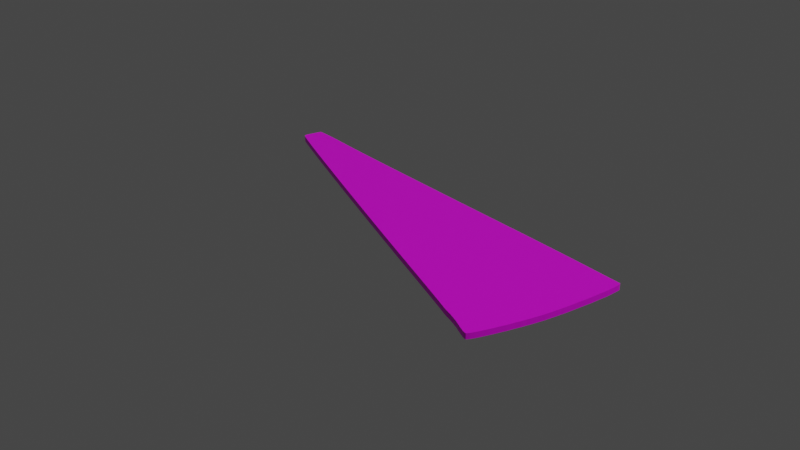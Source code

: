 # Source: klein-hell.blend  (saved by Blender 2.93.20; exported with 4.5.12 LTS)
import bpy
from mathutils import Matrix  # noqa: F401  (used for matrix-valued properties, if any)

bpy.ops.wm.read_factory_settings(use_empty=True)
scene = bpy.context.scene
scene.name = 'Material'

# ---- collections
col_collection = bpy.data.collections.new('Collection'); scene.collection.children.link(col_collection)

# ---- images (referenced by path relative to the original .blend; pixels are not part of the script)
import os
ASSET_DIR = os.environ.get("B2B_ASSET_DIR", "")  # directory of the original .blend (textures are referenced by path, not embedded)
HERE = os.path.dirname(os.path.abspath(__file__))  # packed textures are extracted next to this script under _unpacked/

def load_image(name, relpath, width, height, colorspace="sRGB"):
    """Load a texture the original file referenced (path relative to the .blend, or extracted next to this script)."""
    p = next((c for c in (os.path.join(HERE, relpath), os.path.join(ASSET_DIR, relpath)) if relpath and os.path.exists(c)), "")
    if p:
        img = bpy.data.images.load(p, check_existing=True)
        img.name = name
    else:  # same state as the original file: an image datablock whose file is absent (Cycles renders it pink)
        img = bpy.data.images.new(name, width, height)
        img.source = "FILE"
        img.filepath = "//" + (relpath or name)
    img.colorspace_settings.name = colorspace
    return img
img_svgmat_001_base_color = load_image('SVGMat.001 Base Color', '', 1024, 1024, 'sRGB')

# ---- materials (node trees are filled in below, after node groups)
mat_svgmat_001 = bpy.data.materials.new('SVGMat.001')
mat_svgmat_001.use_transparent_shadow = False
mat_svgmat_001.diffuse_color = (0.0, 0.0, 0.0, 1.0)

# ---- material node trees
mat_svgmat_001.use_nodes = True; mat_svgmat_001.node_tree.nodes.clear()
_N = mat_svgmat_001.node_tree.nodes; _L = mat_svgmat_001.node_tree.links
n0 = _N.new('ShaderNodeBsdfPrincipled'); n0.name = 'Principled BSDF'; n0.location = (10, 300)
n0.distribution = 'GGX'
n0.subsurface_method = 'BURLEY'
n0.inputs[3].default_value = 1.45
n0.inputs[27].default_value = (0.0, 0.0, 0.0, 1.0)
n0.inputs[28].default_value = 1.0
n1 = _N.new('ShaderNodeOutputMaterial'); n1.name = 'Material Output'; n1.location = (300, 300)
n2 = _N.new('ShaderNodeTexImage'); n2.name = 'Image Texture'; n2.location = (-280, 275)
n2.image = img_svgmat_001_base_color
_L.new(n0.outputs[0], n1.inputs[0])
_L.new(n2.outputs[0], n0.inputs[0])
n1.is_active_output = True

# ---- world
world_world = bpy.data.worlds.new('World'); scene.world = world_world
world_world.use_nodes = True; world_world.node_tree.nodes.clear()
_N = world_world.node_tree.nodes; _L = world_world.node_tree.links
n0 = _N.new('ShaderNodeOutputWorld'); n0.name = 'World Output'; n0.location = (300, 300)
n1 = _N.new('ShaderNodeBackground'); n1.name = 'Background'; n1.location = (10, 300)
n1.inputs[0].default_value = (0.05088, 0.05088, 0.05088, 1.0)
_L.new(n1.outputs[0], n0.inputs[0])
n0.is_active_output = True
world_world.color = (0.05088, 0.05088, 0.05088)
world_world.use_sun_shadow = False
world_world.sun_shadow_jitter_overblur = 0.0

# ---- lights
light_light = bpy.data.lights.new('Light', 'POINT')
light_light.transmission_factor = 0.0
light_light.energy = 1000.0
light_light.shadow_soft_size = 0.1
light_light.shadow_maximum_resolution = 0.006
light_light.use_absolute_resolution = True

# ---- meshes
me_curve_118 = bpy.data.meshes.new('Curve.118')
me_curve_118.from_pydata([(-0.007711, 0.08868, 0.0), (-0.007971, 0.08803, 0.0), (-0.008183, 0.08748, 0.0), (-0.008345, 0.08701, 0.0), (-0.008456, 0.08663, 0.0), (-0.008515, 0.08631, 0.0), (-0.00852, 0.08604, 0.0), (-0.00847, 0.08582, 0.0), (-0.008364, 0.08562, 0.0), (-0.008201, 0.08543, 0.0), (-0.007979, 0.08525, 0.0), (-0.007698, 0.08506, 0.0), (-0.007355, 0.08484, 0.0), (-0.005102, 0.08348, 0.0), (-0.00155, 0.08142, 0.0), (0.003134, 0.07875, 0.0), (0.008783, 0.07557, 0.0), (0.01523, 0.07196, 0.0), (0.0223, 0.06801, 0.0), (0.02983, 0.06383, 0.0), (0.03766, 0.05951, 0.0), (0.04561, 0.05513, 0.0), (0.05352, 0.05079, 0.0), (0.06123, 0.04658, 0.0), (0.06855, 0.0426, 0.0), (0.07365, 0.03985, 0.0), (0.07815, 0.03741, 0.0), (0.0821, 0.03528, 0.0), (0.08552, 0.03343, 0.0), (0.08844, 0.03184, 0.0), (0.09089, 0.03051, 0.0), (0.09292, 0.0294, 0.0), (0.09455, 0.02851, 0.0), (0.09581, 0.02782, 0.0), (0.09673, 0.0273, 0.0), (0.09736, 0.02695, 0.0), (0.09771, 0.02674, 0.0), (0.09788, 0.02664, 0.0), (0.09807, 0.02653, 0.0), (0.0983, 0.02641, 0.0), (0.09855, 0.02628, 0.0), (0.09883, 0.02614, 0.0), (0.09912, 0.026, 0.0), (0.09943, 0.02585, 0.0), (0.09975, 0.0257, 0.0), (0.1001, 0.02555, 0.0), (0.1004, 0.0254, 0.0), (0.1007, 0.02525, 0.0), (0.1011, 0.0251, 0.0), (0.1014, 0.02494, 0.0), (0.1017, 0.02476, 0.0), (0.1021, 0.02456, 0.0), (0.1026, 0.02433, 0.0), (0.103, 0.02409, 0.0), (0.1034, 0.02384, 0.0), (0.1039, 0.02358, 0.0), (0.1044, 0.02331, 0.0), (0.1048, 0.02304, 0.0), (0.1052, 0.02277, 0.0), (0.1056, 0.02251, 0.0), (0.106, 0.02226, 0.0), (0.1064, 0.02201, 0.0), (0.1068, 0.02177, 0.0), (0.1071, 0.02155, 0.0), (0.1075, 0.02133, 0.0), (0.1078, 0.02114, 0.0), (0.1081, 0.02096, 0.0), (0.1084, 0.0208, 0.0), (0.1087, 0.02067, 0.0), (0.1089, 0.02056, 0.0), (0.1092, 0.02048, 0.0), (0.1093, 0.02042, 0.0), (0.1095, 0.02041, 0.0), (0.1097, 0.02061, 0.0), (0.1102, 0.02119, 0.0), (0.1108, 0.02211, 0.0), (0.1115, 0.02331, 0.0), (0.1123, 0.02476, 0.0), (0.1132, 0.02642, 0.0), (0.1141, 0.02823, 0.0), (0.1151, 0.03016, 0.0), (0.116, 0.03217, 0.0), (0.117, 0.0342, 0.0), (0.1179, 0.03622, 0.0), (0.1187, 0.03819, 0.0), (0.1196, 0.04041, 0.0), (0.1205, 0.04301, 0.0), (0.1215, 0.04588, 0.0), (0.1224, 0.04892, 0.0), (0.1233, 0.05201, 0.0), (0.1242, 0.05504, 0.0), (0.1249, 0.05791, 0.0), (0.1256, 0.0605, 0.0), (0.126, 0.06271, 0.0), (0.1263, 0.06442, 0.0), (0.1264, 0.06553, 0.0), (0.1262, 0.06593, 0.0), (0.1261, 0.06595, 0.0), (0.1257, 0.06602, 0.0), (0.1251, 0.06612, 0.0), (0.1244, 0.06627, 0.0), (0.1235, 0.06645, 0.0), (0.1224, 0.06666, 0.0), (0.1212, 0.0669, 0.0), (0.1199, 0.06717, 0.0), (0.1185, 0.06746, 0.0), (0.117, 0.06776, 0.0), (0.1155, 0.06808, 0.0), (0.1139, 0.06841, 0.0), (0.1121, 0.06878, 0.0), (0.11, 0.0692, 0.0), (0.1077, 0.06966, 0.0), (0.1052, 0.07016, 0.0), (0.1025, 0.07068, 0.0), (0.09971, 0.07122, 0.0), (0.09683, 0.07178, 0.0), (0.09392, 0.07234, 0.0), (0.09099, 0.0729, 0.0), (0.0881, 0.07344, 0.0), (0.08528, 0.07396, 0.0), (0.08256, 0.07446, 0.0), (0.07267, 0.07632, 0.0), (0.06349, 0.07804, 0.0), (0.05503, 0.07964, 0.0), (0.04726, 0.08112, 0.0), (0.04019, 0.08247, 0.0), (0.0338, 0.0837, 0.0), (0.02808, 0.08481, 0.0), (0.02301, 0.0858, 0.0), (0.0186, 0.08667, 0.0), (0.01482, 0.08743, 0.0), (0.01168, 0.08808, 0.0), (0.009149, 0.08861, 0.0), (0.007877, 0.0889, 0.0), (0.006596, 0.08918, 0.0), (0.005323, 0.08945, 0.0), (0.004072, 0.08972, 0.0), (0.002858, 0.08997, 0.0), (0.001697, 0.09021, 0.0), (0.0006046, 0.09044, 0.0), (-0.0004046, 0.09064, 0.0), (-0.001315, 0.09081, 0.0), (-0.002111, 0.09096, 0.0), (-0.002778, 0.09109, 0.0), (-0.0033, 0.09117, 0.0), (-0.003363, 0.09118, 0.0), (-0.003537, 0.09121, 0.0), (-0.0038, 0.09124, 0.0), (-0.00413, 0.09128, 0.0), (-0.004504, 0.09133, 0.0), (-0.004901, 0.09139, 0.0), (-0.005297, 0.09144, 0.0), (-0.005671, 0.09149, 0.0), (-0.006001, 0.09153, 0.0), (-0.006264, 0.09157, 0.0), (-0.006438, 0.09159, 0.0), (-0.006501, 0.0916, 0.0), (-0.006525, 0.09154, 0.0), (-0.006591, 0.09138, 0.0), (-0.00669, 0.09114, 0.0), (-0.006815, 0.09084, 0.0), (-0.006956, 0.0905, 0.0), (-0.007106, 0.09014, 0.0), (-0.007256, 0.08978, 0.0), (-0.007397, 0.08944, 0.0), (-0.007522, 0.08914, 0.0), (-0.007621, 0.0889, 0.0), (-0.007687, 0.08874, 0.0), (0.1183, 0.03721, 0.0), (0.1174, 0.03521, 0.0), (0.121, 0.04445, 0.0), (0.0759, 0.03863, 0.0), (0.1212, 0.04516, 0.0), (0.0711, 0.04122, 0.0), (0.08185, 0.06111, 0.0), (0.06982, 0.04191, 0.0), (0.1045, 0.02712, 0.0), (0.1045, 0.02712, 0.0), (0.09581, 0.02782, 0.0), (0.09673, 0.0273, 0.0), (0.09581, 0.02782, 0.0), (0.09581, 0.02782, 0.0), (-0.007711, 0.08868, 0.0), (-0.007971, 0.08803, 0.0), (-0.008183, 0.08748, 0.0), (-0.008345, 0.08701, 0.0), (-0.008456, 0.08663, 0.0), (-0.008515, 0.08631, 0.0), (-0.00852, 0.08604, 0.0), (-0.00847, 0.08582, 0.0), (-0.008364, 0.08562, 0.0), (-0.008201, 0.08543, 0.0), (-0.007979, 0.08525, 0.0), (-0.007698, 0.08506, 0.0), (-0.007355, 0.08484, 0.0), (-0.005102, 0.08348, 0.0), (-0.00155, 0.08142, 0.0), (0.003134, 0.07875, 0.0), (0.008783, 0.07557, 0.0), (0.01523, 0.07196, 0.0), (0.0223, 0.06801, 0.0), (0.02983, 0.06383, 0.0), (0.03766, 0.05951, 0.0), (0.04561, 0.05513, 0.0), (0.05352, 0.05079, 0.0), (0.06123, 0.04658, 0.0), (0.06855, 0.0426, 0.0), (0.07365, 0.03985, 0.0), (0.07815, 0.03741, 0.0), (0.0821, 0.03528, 0.0), (0.08552, 0.03343, 0.0), (0.08844, 0.03184, 0.0), (0.09089, 0.03051, 0.0), (0.09292, 0.0294, 0.0), (0.09455, 0.02851, 0.0), (0.09581, 0.02782, 0.0), (0.09673, 0.0273, 0.0), (0.09736, 0.02695, 0.0), (0.09771, 0.02674, 0.0), (0.09788, 0.02664, 0.0), (0.09807, 0.02653, 0.0), (0.0983, 0.02641, 0.0), (0.09855, 0.02628, 0.0), (0.09883, 0.02614, 0.0), (0.09912, 0.026, 0.0), (0.09943, 0.02585, 0.0), (0.09975, 0.0257, 0.0), (0.1001, 0.02555, 0.0), (0.1004, 0.0254, 0.0), (0.1007, 0.02525, 0.0), (0.1011, 0.0251, 0.0), (0.1014, 0.02494, 0.0), (0.1017, 0.02476, 0.0), (0.1021, 0.02456, 0.0), (0.1026, 0.02433, 0.0), (0.103, 0.02409, 0.0), (0.1034, 0.02384, 0.0), (0.1039, 0.02358, 0.0), (0.1044, 0.02331, 0.0), (0.1048, 0.02304, 0.0), (0.1052, 0.02277, 0.0), (0.1056, 0.02251, 0.0), (0.106, 0.02226, 0.0), (0.1064, 0.02201, 0.0), (0.1068, 0.02177, 0.0), (0.1071, 0.02155, 0.0), (0.1075, 0.02133, 0.0), (0.1078, 0.02114, 0.0), (0.1081, 0.02096, 0.0), (0.1084, 0.0208, 0.0), (0.1087, 0.02067, 0.0), (0.1089, 0.02056, 0.0), (0.1092, 0.02048, 0.0), (0.1093, 0.02042, 0.0), (0.1095, 0.02041, 0.0), (0.1097, 0.02061, 0.0), (0.1102, 0.02119, 0.0), (0.1108, 0.02211, 0.0), (0.1115, 0.02331, 0.0), (0.1123, 0.02476, 0.0), (0.1132, 0.02642, 0.0), (0.1141, 0.02823, 0.0), (0.1151, 0.03016, 0.0), (0.116, 0.03217, 0.0), (0.117, 0.0342, 0.0), (0.1179, 0.03622, 0.0), (0.1187, 0.03819, 0.0), (0.1196, 0.04041, 0.0), (0.1205, 0.04301, 0.0), (0.1215, 0.04588, 0.0), (0.1224, 0.04892, 0.0), (0.1233, 0.05201, 0.0), (0.1242, 0.05504, 0.0), (0.1249, 0.05791, 0.0), (0.1256, 0.0605, 0.0), (0.126, 0.06271, 0.0), (0.1263, 0.06442, 0.0), (0.1264, 0.06553, 0.0), (0.1262, 0.06593, 0.0), (0.1261, 0.06595, 0.0), (0.1257, 0.06602, 0.0), (0.1251, 0.06612, 0.0), (0.1244, 0.06627, 0.0), (0.1235, 0.06645, 0.0), (0.1224, 0.06666, 0.0), (0.1212, 0.0669, 0.0), (0.1199, 0.06717, 0.0), (0.1185, 0.06746, 0.0), (0.117, 0.06776, 0.0), (0.1155, 0.06808, 0.0), (0.1139, 0.06841, 0.0), (0.1121, 0.06878, 0.0), (0.11, 0.0692, 0.0), (0.1077, 0.06966, 0.0), (0.1052, 0.07016, 0.0), (0.1025, 0.07068, 0.0), (0.09971, 0.07122, 0.0), (0.09683, 0.07178, 0.0), (0.09392, 0.07234, 0.0), (0.09099, 0.0729, 0.0), (0.0881, 0.07344, 0.0), (0.08528, 0.07396, 0.0), (0.08256, 0.07446, 0.0), (0.07267, 0.07632, 0.0), (0.06349, 0.07804, 0.0), (0.05503, 0.07964, 0.0), (0.04726, 0.08112, 0.0), (0.04019, 0.08247, 0.0), (0.0338, 0.0837, 0.0), (0.02808, 0.08481, 0.0), (0.02301, 0.0858, 0.0), (0.0186, 0.08667, 0.0), (0.01482, 0.08743, 0.0), (0.01168, 0.08808, 0.0), (0.009149, 0.08861, 0.0), (0.007877, 0.0889, 0.0), (0.006596, 0.08918, 0.0), (0.005323, 0.08945, 0.0), (0.004072, 0.08972, 0.0), (0.002858, 0.08997, 0.0), (0.001697, 0.09021, 0.0), (0.0006046, 0.09044, 0.0), (-0.0004046, 0.09064, 0.0), (-0.001315, 0.09081, 0.0), (-0.002111, 0.09096, 0.0), (-0.002778, 0.09109, 0.0), (-0.0033, 0.09117, 0.0), (-0.003363, 0.09118, 0.0), (-0.003537, 0.09121, 0.0), (-0.0038, 0.09124, 0.0), (-0.00413, 0.09128, 0.0), (-0.004504, 0.09133, 0.0), (-0.004901, 0.09139, 0.0), (-0.005297, 0.09144, 0.0), (-0.005671, 0.09149, 0.0), (-0.006001, 0.09153, 0.0), (-0.006264, 0.09157, 0.0), (-0.006438, 0.09159, 0.0), (-0.006501, 0.0916, 0.0), (-0.006525, 0.09154, 0.0), (-0.006591, 0.09138, 0.0), (-0.00669, 0.09114, 0.0), (-0.006815, 0.09084, 0.0), (-0.006956, 0.0905, 0.0), (-0.007106, 0.09014, 0.0), (-0.007256, 0.08978, 0.0), (-0.007397, 0.08944, 0.0), (-0.007522, 0.08914, 0.0), (-0.007621, 0.0889, 0.0), (-0.007687, 0.08874, 0.0), (0.1183, 0.03721, 0.0), (0.1174, 0.03521, 0.0), (0.121, 0.04445, 0.0), (0.0759, 0.03863, 0.0), (0.1212, 0.04516, 0.0), (0.0711, 0.04122, 0.0), (-0.008515, 0.08631, 0.001802), (0.06982, 0.04191, 0.0), (-0.008456, 0.08663, 0.001802), (-0.008345, 0.08701, 0.001802), (0.09581, 0.02782, 0.0), (-0.008183, 0.08748, 0.001802), (-0.007971, 0.08803, 0.001802), (-0.007711, 0.08868, 0.001802), (-0.007711, 0.08868, 0.0), (-0.007971, 0.08803, 0.0), (-0.008183, 0.08748, 0.0), (-0.008345, 0.08701, 0.0), (-0.008456, 0.08663, 0.0), (-0.008515, 0.08631, 0.0), (-0.00852, 0.08604, 0.0), (-0.00847, 0.08582, 0.0), (-0.008364, 0.08562, 0.0), (-0.008201, 0.08543, 0.0), (-0.007979, 0.08525, 0.0), (-0.007698, 0.08506, 0.0), (-0.007355, 0.08484, 0.0), (-0.005102, 0.08348, 0.0), (-0.00155, 0.08142, 0.0), (0.003134, 0.07875, 0.0), (0.008783, 0.07557, 0.0), (0.01523, 0.07196, 0.0), (0.0223, 0.06801, 0.0), (0.02983, 0.06383, 0.0), (0.03766, 0.05951, 0.0), (0.04561, 0.05513, 0.0), (0.05352, 0.05079, 0.0), (0.06123, 0.04658, 0.0), (0.06855, 0.0426, 0.0), (0.07365, 0.03985, 0.0), (0.07815, 0.03741, 0.0), (0.0821, 0.03528, 0.0), (0.08552, 0.03343, 0.0), (0.08844, 0.03184, 0.0), (0.09089, 0.03051, 0.0), (0.09292, 0.0294, 0.0), (0.09455, 0.02851, 0.0), (0.09581, 0.02782, 0.0), (0.09673, 0.0273, 0.0), (0.09736, 0.02695, 0.0), (0.09771, 0.02674, 0.0), (0.09788, 0.02664, 0.0), (0.09807, 0.02653, 0.0), (0.0983, 0.02641, 0.0), (0.09855, 0.02628, 0.0), (0.09883, 0.02614, 0.0), (0.09912, 0.026, 0.0), (0.09943, 0.02585, 0.0), (0.09975, 0.0257, 0.0), (0.1001, 0.02555, 0.0), (0.1004, 0.0254, 0.0), (0.1007, 0.02525, 0.0), (0.1011, 0.0251, 0.0), (0.1014, 0.02494, 0.0), (0.1017, 0.02476, 0.0), (0.1021, 0.02456, 0.0), (0.1026, 0.02433, 0.0), (0.103, 0.02409, 0.0), (0.1034, 0.02384, 0.0), (0.1039, 0.02358, 0.0), (0.1044, 0.02331, 0.0), (0.1048, 0.02304, 0.0), (0.1052, 0.02277, 0.0), (0.1056, 0.02251, 0.0), (0.106, 0.02226, 0.0), (0.1064, 0.02201, 0.0), (0.1068, 0.02177, 0.0), (0.1071, 0.02155, 0.0), (0.1075, 0.02133, 0.0), (0.1078, 0.02114, 0.0), (0.1081, 0.02096, 0.0), (0.1084, 0.0208, 0.0), (0.1087, 0.02067, 0.0), (0.1089, 0.02056, 0.0), (0.1092, 0.02048, 0.0), (0.1093, 0.02042, 0.0), (0.1095, 0.02041, 0.0), (0.1097, 0.02061, 0.0), (0.1102, 0.02119, 0.0), (0.1108, 0.02211, 0.0), (0.1115, 0.02331, 0.0), (0.1123, 0.02476, 0.0), (0.1132, 0.02642, 0.0), (0.1141, 0.02823, 0.0), (0.1151, 0.03016, 0.0), (0.116, 0.03217, 0.0), (0.117, 0.0342, 0.0), (0.1179, 0.03622, 0.0), (0.1187, 0.03819, 0.0), (0.1196, 0.04041, 0.0), (0.1205, 0.04301, 0.0), (0.1215, 0.04588, 0.0), (0.1224, 0.04892, 0.0), (0.1233, 0.05201, 0.0), (0.1242, 0.05504, 0.0), (0.1249, 0.05791, 0.0), (0.1256, 0.0605, 0.0), (0.126, 0.06271, 0.0), (0.1263, 0.06442, 0.0), (0.1264, 0.06553, 0.0), (0.1262, 0.06593, 0.0), (0.1261, 0.06595, 0.0), (0.1257, 0.06602, 0.0), (0.1251, 0.06612, 0.0), (0.1244, 0.06627, 0.0), (0.1235, 0.06645, 0.0), (0.1224, 0.06666, 0.0), (0.1212, 0.0669, 0.0), (0.1199, 0.06717, 0.0), (0.1185, 0.06746, 0.0), (0.117, 0.06776, 0.0), (0.1155, 0.06808, 0.0), (0.1139, 0.06841, 0.0), (0.1121, 0.06878, 0.0), (0.11, 0.0692, 0.0), (0.1077, 0.06966, 0.0), (0.1052, 0.07016, 0.0), (0.1025, 0.07068, 0.0), (0.09971, 0.07122, 0.0), (0.09683, 0.07178, 0.0), (0.09392, 0.07234, 0.0), (0.09099, 0.0729, 0.0), (0.0881, 0.07344, 0.0), (0.08528, 0.07396, 0.0), (0.08256, 0.07446, 0.0), (0.07267, 0.07632, 0.0), (0.06349, 0.07804, 0.0), (0.05503, 0.07964, 0.0), (0.04726, 0.08112, 0.0), (0.04019, 0.08247, 0.0), (0.0338, 0.0837, 0.0), (0.02808, 0.08481, 0.0), (0.02301, 0.0858, 0.0), (0.0186, 0.08667, 0.0), (0.01482, 0.08743, 0.0), (0.01168, 0.08808, 0.0), (0.009149, 0.08861, 0.0), (0.007877, 0.0889, 0.0), (0.006596, 0.08918, 0.0), (0.005323, 0.08945, 0.0), (0.004072, 0.08972, 0.0), (0.002858, 0.08997, 0.0), (0.001697, 0.09021, 0.0), (0.0006046, 0.09044, 0.0), (-0.0004046, 0.09064, 0.0), (-0.001315, 0.09081, 0.0), (-0.002111, 0.09096, 0.0), (-0.002778, 0.09109, 0.0), (-0.0033, 0.09117, 0.0), (-0.003363, 0.09118, 0.0), (-0.003537, 0.09121, 0.0), (-0.0038, 0.09124, 0.0), (-0.00413, 0.09128, 0.0), (-0.004504, 0.09133, 0.0), (-0.004901, 0.09139, 0.0), (-0.005297, 0.09144, 0.0), (-0.005671, 0.09149, 0.0), (-0.006001, 0.09153, 0.0), (-0.006264, 0.09157, 0.0), (-0.006438, 0.09159, 0.0), (-0.006501, 0.0916, 0.0), (-0.006525, 0.09154, 0.0), (-0.006591, 0.09138, 0.0), (-0.00669, 0.09114, 0.0), (-0.006815, 0.09084, 0.0), (-0.006956, 0.0905, 0.0), (-0.007106, 0.09014, 0.0), (-0.007256, 0.08978, 0.0), (-0.007397, 0.08944, 0.0), (-0.007522, 0.08914, 0.0), (-0.007621, 0.0889, 0.0), (-0.007687, 0.08874, 0.0), (0.1183, 0.03721, 0.0), (0.1174, 0.03521, 0.0), (0.121, 0.04445, 0.0), (0.0759, 0.03863, 0.0), (0.1212, 0.04516, 0.0), (0.0711, 0.04122, 0.0), (0.06982, 0.04191, 0.0), (0.09581, 0.02782, 0.0), (-0.00852, 0.08604, 0.001802), (-0.00847, 0.08582, 0.001802), (-0.008364, 0.08562, 0.001802), (-0.008201, 0.08543, 0.001802), (-0.007979, 0.08525, 0.001802), (-0.007698, 0.08506, 0.001802), (-0.007355, 0.08484, 0.001802), (-0.005102, 0.08348, 0.001802), (-0.00155, 0.08142, 0.001802), (0.003134, 0.07875, 0.001802), (0.008783, 0.07557, 0.001802), (0.01523, 0.07196, 0.001802), (0.0223, 0.06801, 0.001802), (0.02983, 0.06383, 0.001802), (0.03766, 0.05951, 0.001802), (0.04561, 0.05513, 0.001802), (0.05352, 0.05079, 0.001802), (0.06123, 0.04658, 0.001802), (0.06855, 0.0426, 0.001802), (0.07365, 0.03985, 0.001802), (0.07815, 0.03741, 0.001802), (0.0821, 0.03528, 0.001802), (0.08552, 0.03343, 0.001802), (0.08844, 0.03184, 0.001802), (0.09089, 0.03051, 0.001802), (0.09292, 0.0294, 0.001802), (0.09455, 0.02851, 0.001802), (0.09581, 0.02782, 0.001802), (0.09673, 0.0273, 0.001802), (0.09736, 0.02695, 0.001802), (0.09771, 0.02674, 0.001802), (0.09788, 0.02664, 0.001802), (0.09807, 0.02653, 0.001802), (0.0983, 0.02641, 0.001802), (0.09855, 0.02628, 0.001802), (0.09883, 0.02614, 0.001802), (0.09912, 0.026, 0.001802), (0.09943, 0.02585, 0.001802), (0.09975, 0.0257, 0.001802), (0.1001, 0.02555, 0.001802), (0.1004, 0.0254, 0.001802), (0.1007, 0.02525, 0.001802), (0.1011, 0.0251, 0.001802), (0.1014, 0.02494, 0.001802), (0.1017, 0.02476, 0.001802), (0.1021, 0.02456, 0.001802), (0.1026, 0.02433, 0.001802), (0.103, 0.02409, 0.001802), (0.1034, 0.02384, 0.001802), (0.1039, 0.02358, 0.001802), (0.1044, 0.02331, 0.001802), (0.1048, 0.02304, 0.001802), (0.1052, 0.02277, 0.001802), (0.1056, 0.02251, 0.001802), (0.106, 0.02226, 0.001802), (0.1064, 0.02201, 0.001802), (0.1068, 0.02177, 0.001802), (0.1071, 0.02155, 0.001802), (0.1075, 0.02133, 0.001802), (0.1078, 0.02114, 0.001802), (0.1081, 0.02096, 0.001802), (0.1084, 0.0208, 0.001802), (0.1087, 0.02067, 0.001802), (0.1089, 0.02056, 0.001802), (0.1092, 0.02048, 0.001802), (0.1093, 0.02042, 0.001802), (0.1095, 0.02041, 0.001802), (0.1097, 0.02061, 0.001802), (0.1102, 0.02119, 0.001802), (0.1108, 0.02211, 0.001802), (0.1115, 0.02331, 0.001802), (0.1123, 0.02476, 0.001802), (0.1132, 0.02642, 0.001802), (0.1141, 0.02823, 0.001802), (0.1151, 0.03016, 0.001802), (0.116, 0.03217, 0.001802), (0.117, 0.0342, 0.001802), (0.1179, 0.03622, 0.001802), (0.1187, 0.03819, 0.001802), (0.1196, 0.04041, 0.001802), (0.1205, 0.04301, 0.001802), (0.1215, 0.04588, 0.001802), (0.1224, 0.04892, 0.001802), (0.1233, 0.05201, 0.001802), (0.1242, 0.05504, 0.001802), (0.1249, 0.05791, 0.001802), (0.1256, 0.0605, 0.001802), (0.126, 0.06271, 0.001802), (0.1263, 0.06442, 0.001802), (0.1264, 0.06553, 0.001802), (0.1262, 0.06593, 0.001802), (0.1261, 0.06595, 0.001802), (0.1257, 0.06602, 0.001802), (0.1251, 0.06612, 0.001802), (0.1244, 0.06627, 0.001802), (0.1235, 0.06645, 0.001802), (0.1224, 0.06666, 0.001802), (0.1212, 0.0669, 0.001802), (0.1199, 0.06717, 0.001802), (0.1185, 0.06746, 0.001802), (0.117, 0.06776, 0.001802), (0.1155, 0.06808, 0.001802), (0.1139, 0.06841, 0.001802), (0.1121, 0.06878, 0.001802), (0.11, 0.0692, 0.001802), (0.1077, 0.06966, 0.001802), (0.1052, 0.07016, 0.001802), (0.1025, 0.07068, 0.001802), (0.09971, 0.07122, 0.001802), (0.09683, 0.07178, 0.001802), (0.09392, 0.07234, 0.001802), (0.09099, 0.0729, 0.001802), (0.0881, 0.07344, 0.001802), (0.08528, 0.07396, 0.001802), (0.08256, 0.07446, 0.001802), (0.07267, 0.07632, 0.001802), (0.06349, 0.07804, 0.001802), (0.05503, 0.07964, 0.001802), (0.04726, 0.08112, 0.001802), (0.04019, 0.08247, 0.001802), (0.0338, 0.0837, 0.001802), (0.02808, 0.08481, 0.001802), (0.02301, 0.0858, 0.001802), (0.0186, 0.08667, 0.001802), (0.01482, 0.08743, 0.001802), (0.01168, 0.08808, 0.001802), (0.009149, 0.08861, 0.001802), (0.007877, 0.0889, 0.001802), (0.006596, 0.08918, 0.001802), (0.005323, 0.08945, 0.001802), (0.004072, 0.08972, 0.001802), (0.002858, 0.08997, 0.001802), (0.001697, 0.09021, 0.001802), (0.0006046, 0.09044, 0.001802), (-0.0004046, 0.09064, 0.001802), (-0.001315, 0.09081, 0.001802), (-0.002111, 0.09096, 0.001802), (-0.002778, 0.09109, 0.001802), (-0.0033, 0.09117, 0.001802), (-0.003363, 0.09118, 0.001802), (-0.003537, 0.09121, 0.001802), (-0.0038, 0.09124, 0.001802), (-0.00413, 0.09128, 0.001802), (-0.004504, 0.09133, 0.001802), (-0.004901, 0.09139, 0.001802), (-0.005297, 0.09144, 0.001802), (-0.005671, 0.09149, 0.001802), (-0.006001, 0.09153, 0.001802), (-0.006264, 0.09157, 0.001802), (-0.006438, 0.09159, 0.001802), (-0.006501, 0.0916, 0.001802), (-0.006525, 0.09154, 0.001802), (-0.006591, 0.09138, 0.001802), (-0.00669, 0.09114, 0.001802), (-0.006815, 0.09084, 0.001802), (-0.006956, 0.0905, 0.001802), (-0.007106, 0.09014, 0.001802), (-0.007256, 0.08978, 0.001802), (-0.007397, 0.08944, 0.001802), (-0.007522, 0.08914, 0.001802), (-0.007621, 0.0889, 0.001802), (-0.007687, 0.08874, 0.001802), (0.1183, 0.03721, 0.001802), (0.1174, 0.03521, 0.001802), (0.121, 0.04445, 0.001802), (0.0759, 0.03863, 0.001802), (0.1212, 0.04516, 0.001802), (0.0711, 0.04122, 0.001802), (0.08185, 0.06111, 0.001802), (0.06982, 0.04191, 0.001802), (0.1045, 0.02712, 0.001802), (0.1045, 0.02712, 0.001802), (0.09581, 0.02782, 0.001802), (0.09673, 0.0273, 0.001802), (0.09581, 0.02782, 0.001802), (0.09581, 0.02782, 0.001802)], [], [(157, 156, 155), (157, 155, 154), (157, 154, 153), (158, 157, 153), (158, 153, 152), (158, 152, 151), (158, 151, 150), (158, 150, 149), (159, 158, 149), (159, 149, 148), (159, 148, 147), (159, 147, 146), (159, 146, 145), (159, 145, 144), (159, 144, 143), (160, 159, 143), (160, 143, 142), (160, 142, 141), (161, 160, 141), (161, 141, 140), (161, 140, 139), (162, 161, 139), (162, 139, 138), (162, 138, 137), (163, 162, 137), (163, 137, 136), (164, 163, 136), (164, 136, 135), (164, 135, 134), (165, 164, 134), (165, 134, 133), (166, 165, 133), (167, 166, 133), (167, 133, 132), (0, 167, 132), (1, 0, 132), (1, 132, 131), (1, 131, 130), (2, 1, 130), (3, 2, 130), (3, 130, 129), (4, 3, 129), (4, 129, 128), (5, 4, 128), (6, 5, 128), (7, 6, 128), (8, 7, 128), (8, 128, 127), (9, 8, 127), (10, 9, 127), (11, 10, 127), (12, 11, 127), (13, 12, 127), (13, 127, 126), (13, 126, 125), (14, 13, 125), (14, 125, 124), (15, 14, 124), (15, 124, 123), (15, 123, 122), (16, 15, 122), (16, 122, 121), (16, 121, 120), (17, 16, 120), (17, 120, 119), (17, 119, 118), (17, 118, 117), (17, 117, 116), (17, 116, 115), (18, 17, 115), (18, 115, 114), (18, 114, 113), (18, 113, 112), (18, 112, 111), (18, 111, 110), (18, 110, 109), (18, 109, 108), (18, 108, 107), (18, 107, 106), (19, 18, 106), (19, 94, 93), (20, 19, 93, 174), (20, 174, 93, 92), (22, 21, 90), (181, 180, 176, 177), (35, 34, 179, 78), (36, 35, 78), (37, 36, 78), (38, 37, 78), (39, 38, 78), (39, 78, 77), (40, 39, 77), (41, 40, 77), (42, 41, 77), (43, 42, 77), (44, 43, 77), (45, 44, 77), (46, 45, 77), (47, 46, 77), (48, 47, 77), (49, 48, 77), (50, 49, 77), (51, 50, 77), (51, 77, 76), (52, 51, 76), (53, 52, 76), (54, 53, 76), (55, 54, 76), (56, 55, 76), (56, 76, 75), (57, 56, 75), (58, 57, 75), (59, 58, 75), (60, 59, 75), (61, 60, 75), (61, 75, 74), (62, 61, 74), (63, 62, 74), (64, 63, 74), (65, 64, 74), (65, 74, 73), (66, 65, 73), (67, 66, 73), (68, 67, 73), (69, 68, 73), (69, 73, 72), (70, 69, 72), (71, 70, 72), (105, 104, 103, 102, 101, 100, 99, 98, 97, 96, 95, 94, 19, 106), (33, 32, 31, 30, 29, 28, 27, 26, 171, 25, 173, 175, 24, 23, 22, 90, 89, 88, 87, 172, 170, 86, 85, 84, 168, 83, 169, 82, 81, 80, 79, 78, 177, 176, 180), (92, 91, 90, 21, 20), (179, 181, 177, 78), (34, 178, 181, 179), (178, 33, 180, 181), (343, 344, 526, 525), (268, 352, 534, 450), (350, 266, 448, 532), (321, 322, 504, 503), (264, 351, 533, 446), (353, 208, 390, 535), (189, 190, 372, 371), (232, 233, 415, 414), (295, 296, 478, 477), (253, 254, 436, 435), (266, 267, 449, 448), (322, 323, 505, 504), (252, 253, 435, 434), (355, 207, 389, 537), (188, 189, 371, 370), (231, 232, 414, 413), (296, 297, 479, 478), (267, 268, 450, 449), (251, 252, 434, 433), (354, 269, 451, 536), (187, 188, 370, 369), (230, 231, 413, 412), (342, 343, 525, 524), (254, 255, 437, 436), (205, 206, 388, 387), (199, 200, 382, 381), (323, 324, 506, 505), (269, 270, 452, 451), (186, 187, 369, 368), (229, 230, 412, 411), (297, 298, 480, 479), (204, 205, 387, 386), (310, 311, 493, 492), (324, 325, 507, 506), (250, 251, 433, 432), (270, 271, 453, 452), (228, 229, 411, 410), (298, 299, 481, 480), (271, 272, 454, 453), (249, 250, 432, 431), (185, 186, 368, 367), (227, 228, 410, 409), (299, 300, 482, 481), (341, 342, 524, 523), (203, 204, 386, 385), (311, 312, 494, 493), (325, 326, 508, 507), (248, 249, 431, 430), (226, 227, 409, 408), (300, 301, 483, 482), (272, 273, 455, 454), (326, 327, 509, 508), (247, 248, 430, 429), (202, 203, 385, 384), (184, 185, 367, 366), (225, 226, 408, 407), (301, 302, 484, 483), (255, 256, 438, 437), (273, 274, 456, 455), (327, 328, 510, 509), (274, 275, 457, 456), (183, 184, 366, 365), (224, 225, 407, 406), (312, 313, 495, 494), (198, 199, 381, 380), (328, 329, 511, 510), (246, 247, 429, 428), (223, 224, 406, 405), (302, 303, 485, 484), (201, 202, 384, 383), (313, 314, 496, 495), (329, 330, 512, 511), (245, 246, 428, 427), (275, 276, 458, 457), (222, 223, 405, 404), (303, 304, 486, 485), (330, 331, 513, 512), (244, 245, 427, 426), (182, 183, 365, 364), (221, 222, 404, 403), (276, 277, 459, 458), (259, 260, 442, 441), (197, 198, 380, 379), (243, 244, 426, 425), (277, 278, 460, 459), (349, 182, 364, 531), (304, 305, 487, 486), (340, 341, 523, 522), (256, 257, 439, 438), (265, 350, 532, 447), (314, 315, 497, 496), (331, 332, 514, 513), (278, 279, 461, 460), (220, 221, 403, 402), (305, 306, 488, 487), (279, 280, 462, 461), (332, 333, 515, 514), (242, 243, 425, 424), (280, 281, 463, 462), (348, 349, 531, 530), (219, 220, 402, 401), (281, 282, 464, 463), (196, 197, 379, 378), (333, 334, 516, 515), (241, 242, 424, 423), (282, 283, 465, 464), (347, 348, 530, 529), (218, 219, 401, 400), (306, 307, 489, 488), (283, 284, 466, 465), (315, 316, 498, 497), (334, 335, 517, 516), (240, 241, 423, 422), (284, 285, 467, 466), (217, 218, 400, 399), (285, 286, 468, 467), (195, 196, 378, 377), (239, 240, 422, 421), (286, 287, 469, 468), (346, 347, 529, 528), (216, 217, 399, 398), (307, 308, 490, 489), (339, 340, 522, 521), (287, 288, 470, 469), (316, 317, 499, 498), (335, 336, 518, 517), (238, 239, 421, 420), (360, 216, 398, 539), (308, 309, 491, 490), (257, 258, 440, 439), (200, 201, 383, 382), (317, 318, 500, 499), (336, 337, 519, 518), (288, 289, 471, 470), (133, 134, 316, 315), (101, 102, 284, 283), (124, 125, 307, 306), (36, 37, 219, 218), (165, 166, 348, 347), (100, 101, 283, 282), (59, 60, 242, 241), (151, 152, 334, 333), (14, 15, 197, 196), (99, 100, 282, 281), (37, 38, 220, 219), (166, 167, 349, 348), (98, 99, 281, 280), (60, 61, 243, 242), (150, 151, 333, 332), (97, 98, 280, 279), (123, 124, 306, 305), (38, 39, 221, 220), (96, 97, 279, 278), (149, 150, 332, 331), (132, 133, 315, 314), (83, 168, 350, 265), (74, 75, 257, 256), (158, 159, 341, 340), (122, 123, 305, 304), (167, 0, 182, 349), (95, 96, 278, 277), (61, 62, 244, 243), (15, 16, 198, 197), (77, 78, 260, 259), (94, 95, 277, 276), (39, 40, 222, 221), (0, 1, 183, 182), (62, 63, 245, 244), (148, 149, 331, 330), (121, 122, 304, 303), (40, 41, 223, 222), (93, 94, 276, 275), (63, 64, 246, 245), (147, 148, 330, 329), (131, 132, 314, 313), (19, 20, 202, 201), (120, 121, 303, 302), (41, 42, 224, 223), (64, 65, 247, 246), (146, 147, 329, 328), (16, 17, 199, 198), (130, 131, 313, 312), (42, 43, 225, 224), (1, 2, 184, 183), (92, 93, 275, 274), (145, 146, 328, 327), (91, 92, 274, 273), (73, 74, 256, 255), (119, 120, 302, 301), (43, 44, 226, 225), (2, 3, 185, 184), (20, 21, 203, 202), (65, 66, 248, 247), (144, 145, 327, 326), (90, 91, 273, 272), (118, 119, 301, 300), (44, 45, 227, 226), (66, 67, 249, 248), (143, 144, 326, 325), (129, 130, 312, 311), (21, 22, 204, 203), (159, 160, 342, 341), (117, 118, 300, 299), (45, 46, 228, 227), (3, 4, 186, 185), (67, 68, 250, 249), (89, 90, 272, 271), (116, 117, 299, 298), (46, 47, 229, 228), (88, 89, 271, 270), (68, 69, 251, 250), (142, 143, 325, 324), (128, 129, 311, 310), (22, 23, 205, 204), (115, 116, 298, 297), (47, 48, 230, 229), (4, 5, 187, 186), (87, 88, 270, 269), (141, 142, 324, 323), (17, 18, 200, 199), (23, 24, 206, 205), (72, 73, 255, 254), (160, 161, 343, 342), (48, 49, 231, 230), (5, 6, 188, 187), (172, 87, 269, 354), (69, 70, 252, 251), (85, 86, 268, 267), (114, 115, 297, 296), (49, 50, 232, 231), (6, 7, 189, 188), (173, 25, 207, 355), (70, 71, 253, 252), (140, 141, 323, 322), (84, 85, 267, 266), (71, 72, 254, 253), (113, 114, 296, 295), (50, 51, 233, 232), (7, 8, 190, 189), (171, 26, 208, 353), (82, 169, 351, 264), (139, 140, 322, 321), (168, 84, 266, 350), (86, 170, 352, 268), (161, 162, 344, 343), (112, 113, 295, 294), (26, 27, 209, 208), (25, 171, 353, 207), (76, 77, 259, 258), (127, 128, 310, 309), (169, 83, 265, 351), (170, 172, 354, 352), (111, 112, 294, 293), (51, 52, 234, 233), (8, 9, 191, 190), (27, 28, 210, 209), (175, 173, 355, 357), (138, 139, 321, 320), (81, 82, 264, 263), (110, 111, 293, 292), (52, 53, 235, 234), (9, 10, 192, 191), (28, 29, 211, 210), (24, 175, 357, 206), (137, 138, 320, 319), (80, 81, 263, 262), (162, 163, 345, 344), (109, 110, 292, 291), (53, 54, 236, 235), (10, 11, 193, 192), (29, 30, 212, 211), (30, 31, 213, 212), (33, 178, 360, 215), (108, 109, 291, 290), (54, 55, 237, 236), (156, 157, 339, 338), (11, 12, 194, 193), (79, 80, 262, 261), (136, 137, 319, 318), (31, 32, 214, 213), (163, 164, 346, 345), (107, 108, 290, 289), (55, 56, 238, 237), (155, 156, 338, 337), (12, 13, 195, 194), (32, 33, 215, 214), (78, 79, 261, 260), (106, 107, 289, 288), (154, 155, 337, 336), (135, 136, 318, 317), (18, 19, 201, 200), (75, 76, 258, 257), (126, 127, 309, 308), (178, 34, 216, 360), (56, 57, 239, 238), (153, 154, 336, 335), (134, 135, 317, 316), (105, 106, 288, 287), (157, 158, 340, 339), (125, 126, 308, 307), (34, 35, 217, 216), (164, 165, 347, 346), (104, 105, 287, 286), (57, 58, 240, 239), (13, 14, 196, 195), (103, 104, 286, 285), (35, 36, 218, 217), (102, 103, 285, 284), (58, 59, 241, 240), (152, 153, 335, 334), (463, 464, 634, 633), (378, 379, 549, 548), (515, 516, 686, 685), (423, 424, 594, 593), (464, 465, 635, 634), (529, 530, 700, 699), (400, 401, 571, 570), (488, 489, 659, 658), (465, 466, 636, 635), (497, 498, 668, 667), (516, 517, 687, 686), (422, 423, 593, 592), (466, 467, 637, 636), (399, 400, 570, 569), (467, 468, 638, 637), (377, 378, 548, 547), (421, 422, 592, 591), (468, 469, 639, 638), (528, 529, 699, 698), (398, 399, 569, 568), (489, 490, 660, 659), (521, 522, 692, 691), (469, 470, 640, 639), (498, 499, 669, 668), (517, 518, 688, 687), (420, 421, 591, 590), (539, 398, 568, 712), (490, 491, 661, 660), (439, 440, 610, 609), (382, 383, 553, 552), (499, 500, 670, 669), (518, 519, 689, 688), (470, 471, 641, 640), (442, 443, 613, 612), (396, 397, 567, 566), (376, 377, 547, 546), (519, 520, 690, 689), (419, 420, 590, 589), (471, 472, 642, 641), (527, 528, 698, 697), (395, 396, 566, 565), (500, 501, 671, 670), (443, 444, 614, 613), (375, 376, 546, 545), (520, 521, 691, 690), (418, 419, 589, 588), (472, 473, 643, 642), (397, 539, 712, 567), (394, 395, 565, 564), (393, 394, 564, 563), (374, 375, 545, 544), (417, 418, 588, 587), (473, 474, 644, 643), (526, 527, 697, 696), (444, 445, 615, 614), (501, 502, 672, 671), (388, 538, 709, 558), (392, 393, 563, 562), (373, 374, 544, 543), (416, 417, 587, 586), (474, 475, 645, 644), (445, 446, 616, 615), (502, 503, 673, 672), (538, 537, 707, 709), (391, 392, 562, 561), (372, 373, 543, 542), (415, 416, 586, 585), (475, 476, 646, 645), (534, 536, 706, 704), (533, 447, 617, 703), (491, 492, 662, 661), (440, 441, 611, 610), (389, 535, 705, 559), (390, 391, 561, 560), (476, 477, 647, 646), (525, 526, 696, 695), (450, 534, 704, 620), (532, 448, 618, 702), (503, 504, 674, 673), (446, 533, 703, 616), (535, 390, 560, 705), (371, 372, 542, 541), (414, 415, 585, 584), (477, 478, 648, 647), (435, 436, 606, 605), (448, 449, 619, 618), (504, 505, 675, 674), (434, 435, 605, 604), (537, 389, 559, 707), (370, 371, 541, 540), (413, 414, 584, 583), (478, 479, 649, 648), (449, 450, 620, 619), (433, 434, 604, 603), (536, 451, 621, 706), (369, 370, 540, 356), (412, 413, 583, 582), (524, 525, 695, 694), (436, 437, 607, 606), (387, 388, 558, 557), (381, 382, 552, 551), (505, 506, 676, 675), (451, 452, 622, 621), (368, 369, 356, 358), (411, 412, 582, 581), (479, 480, 650, 649), (386, 387, 557, 556), (492, 493, 663, 662), (506, 507, 677, 676), (432, 433, 603, 602), (452, 453, 623, 622), (410, 411, 581, 580), (480, 481, 651, 650), (453, 454, 624, 623), (431, 432, 602, 601), (367, 368, 358, 359), (409, 410, 580, 579), (481, 482, 652, 651), (523, 524, 694, 693), (385, 386, 556, 555), (493, 494, 664, 663), (507, 508, 678, 677), (430, 431, 601, 600), (408, 409, 579, 578), (482, 483, 653, 652), (454, 455, 625, 624), (508, 509, 679, 678), (429, 430, 600, 599), (384, 385, 555, 554), (366, 367, 359, 361), (407, 408, 578, 577), (483, 484, 654, 653), (437, 438, 608, 607), (455, 456, 626, 625), (294, 295, 477, 476), (208, 209, 391, 390), (207, 353, 535, 389), (258, 259, 441, 440), (309, 310, 492, 491), (351, 265, 447, 533), (352, 354, 536, 534), (293, 294, 476, 475), (233, 234, 416, 415), (190, 191, 373, 372), (209, 210, 392, 391), (357, 355, 537, 538), (320, 321, 503, 502), (263, 264, 446, 445), (292, 293, 475, 474), (234, 235, 417, 416), (191, 192, 374, 373), (210, 211, 393, 392), (206, 357, 538, 388), (319, 320, 502, 501), (262, 263, 445, 444), (344, 345, 527, 526), (291, 292, 474, 473), (235, 236, 418, 417), (192, 193, 375, 374), (211, 212, 394, 393), (212, 213, 395, 394), (215, 360, 539, 397), (290, 291, 473, 472), (236, 237, 419, 418), (338, 339, 521, 520), (193, 194, 376, 375), (261, 262, 444, 443), (318, 319, 501, 500), (213, 214, 396, 395), (345, 346, 528, 527), (289, 290, 472, 471), (237, 238, 420, 419), (337, 338, 520, 519), (194, 195, 377, 376), (214, 215, 397, 396), (260, 261, 443, 442), (691, 689, 690), (691, 688, 689), (691, 687, 688), (692, 687, 691), (692, 686, 687), (692, 685, 686), (692, 684, 685), (692, 683, 684), (693, 683, 692), (693, 682, 683), (693, 681, 682), (693, 680, 681), (693, 679, 680), (693, 678, 679), (693, 677, 678), (694, 677, 693), (694, 676, 677), (694, 675, 676), (695, 675, 694), (695, 674, 675), (695, 673, 674), (696, 673, 695), (696, 672, 673), (696, 671, 672), (697, 671, 696), (697, 670, 671), (698, 670, 697), (698, 669, 670), (698, 668, 669), (699, 668, 698), (699, 667, 668), (700, 667, 699), (701, 667, 700), (701, 666, 667), (363, 666, 701), (362, 666, 363), (362, 665, 666), (362, 664, 665), (361, 664, 362), (359, 664, 361), (359, 663, 664), (358, 663, 359), (358, 662, 663), (356, 662, 358), (540, 662, 356), (541, 662, 540), (542, 662, 541), (542, 661, 662), (543, 661, 542), (544, 661, 543), (545, 661, 544), (546, 661, 545), (547, 661, 546), (547, 660, 661), (547, 659, 660), (548, 659, 547), (548, 658, 659), (549, 658, 548), (549, 657, 658), (549, 656, 657), (550, 656, 549), (550, 655, 656), (550, 654, 655), (551, 654, 550), (551, 653, 654), (551, 652, 653), (551, 651, 652), (551, 650, 651), (551, 649, 650), (552, 649, 551), (552, 648, 649), (552, 647, 648), (552, 646, 647), (552, 645, 646), (552, 644, 645), (552, 643, 644), (552, 642, 643), (552, 641, 642), (552, 640, 641), (553, 640, 552), (553, 627, 628), (554, 708, 627, 553), (554, 626, 627, 708), (556, 624, 555), (715, 711, 710, 714), (569, 612, 713, 568), (570, 612, 569), (571, 612, 570), (572, 612, 571), (573, 612, 572), (573, 611, 612), (574, 611, 573), (575, 611, 574), (576, 611, 575), (577, 611, 576), (578, 611, 577), (579, 611, 578), (580, 611, 579), (581, 611, 580), (582, 611, 581), (583, 611, 582), (584, 611, 583), (585, 611, 584), (585, 610, 611), (586, 610, 585), (587, 610, 586), (588, 610, 587), (589, 610, 588), (590, 610, 589), (590, 609, 610), (591, 609, 590), (592, 609, 591), (593, 609, 592), (594, 609, 593), (595, 609, 594), (595, 608, 609), (596, 608, 595), (597, 608, 596), (598, 608, 597), (599, 608, 598), (599, 607, 608), (600, 607, 599), (601, 607, 600), (602, 607, 601), (603, 607, 602), (603, 606, 607), (604, 606, 603), (605, 606, 604), (639, 640, 553, 628, 629, 630, 631, 632, 633, 634, 635, 636, 637, 638), (567, 714, 710, 711, 612, 613, 614, 615, 616, 703, 617, 702, 618, 619, 620, 704, 706, 621, 622, 623, 624, 556, 557, 558, 709, 707, 559, 705, 560, 561, 562, 563, 564, 565, 566), (626, 554, 555, 624, 625), (713, 612, 711, 715), (568, 713, 715, 712), (712, 715, 714, 567), (401, 402, 572, 571), (530, 531, 701, 700), (462, 463, 633, 632), (424, 425, 595, 594), (514, 515, 685, 684), (461, 462, 632, 631), (487, 488, 658, 657), (402, 403, 573, 572), (460, 461, 631, 630), (513, 514, 684, 683), (496, 497, 667, 666), (447, 532, 702, 617), (438, 439, 609, 608), (522, 523, 693, 692), (486, 487, 657, 656), (531, 364, 363, 701), (459, 460, 630, 629), (425, 426, 596, 595), (379, 380, 550, 549), (441, 442, 612, 611), (458, 459, 629, 628), (403, 404, 574, 573), (364, 365, 362, 363), (426, 427, 597, 596), (512, 513, 683, 682), (485, 486, 656, 655), (404, 405, 575, 574), (457, 458, 628, 627), (427, 428, 598, 597), (511, 512, 682, 681), (495, 496, 666, 665), (383, 384, 554, 553), (484, 485, 655, 654), (405, 406, 576, 575), (428, 429, 599, 598), (510, 511, 681, 680), (380, 381, 551, 550), (494, 495, 665, 664), (406, 407, 577, 576), (365, 366, 361, 362), (456, 457, 627, 626), (509, 510, 680, 679)])
_uv = me_curve_118.uv_layers.new(name='UVMap')
_uv.uv.foreach_set('vector', [0.4687, 0.0, 0.4657, 0.0, 0.4627, 0.0, 0.4687, 0.0, 0.4627, 0.0, 0.4597, 0.0, 0.4687, 0.0, 0.4597, 0.0, 0.4567, 0.0, 0.4716, 0.0, 0.4687, 0.0, 0.4567, 0.0, 0.4716, 0.0, 0.4567, 0.0, 0.4537, 0.0, 0.4716, 0.0, 0.4537, 0.0, 0.4507, 0.0, 0.4716, 0.0, 0.4507, 0.0, 0.4478, 0.0, 0.4716, 0.0, 0.4478, 0.0, 0.4448, 0.0, 0.4746, 0.0, 0.4716, 0.0, 0.4448, 0.0, 0.4746, 0.0, 0.4448, 0.0, 0.4418, 0.0, 0.4746, 0.0, 0.4418, 0.0, 0.4388, 0.0, 0.4746, 0.0, 0.4388, 0.0, 0.4358, 0.0, 0.4746, 0.0, 0.4358, 0.0, 0.4328, 0.0, 0.4746, 0.0, 0.4328, 0.0, 0.4299, 0.0, 0.4746, 0.0, 0.4299, 0.0, 0.4269, 0.0, 0.4776, 0.0, 0.4746, 0.0, 0.4269, 0.0, 0.4776, 0.0, 0.4269, 0.0, 0.4239, 0.0, 0.4776, 0.0, 0.4239, 0.0, 0.4209, 0.0, 0.4806, 0.0, 0.4776, 0.0, 0.4209, 0.0, 0.4806, 0.0, 0.4209, 0.0, 0.4179, 0.0, 0.4806, 0.0, 0.4179, 0.0, 0.4149, 0.0, 0.4836, 0.0, 0.4806, 0.0, 0.4149, 0.0, 0.4836, 0.0, 0.4149, 0.0, 0.4119, 0.0, 0.4836, 0.0, 0.4119, 0.0, 0.409, 0.0, 0.4866, 0.0, 0.4836, 0.0, 0.409, 0.0, 0.4866, 0.0, 0.409, 0.0, 0.406, 0.0, 0.4896, 0.0, 0.4866, 0.0, 0.406, 0.0, 0.4896, 0.0, 0.406, 0.0, 0.403, 0.0, 0.4896, 0.0, 0.403, 0.0, 0.4, 0.0, 0.4925, 0.0, 0.4896, 0.0, 0.4, 0.0, 0.4925, 0.0, 0.4, 0.0, 0.397, 0.0, 0.4955, 0.0, 0.4925, 0.0, 0.397, 0.0, 0.4985, 0.0, 0.4955, 0.0, 0.397, 0.0, 0.4985, 0.0, 0.397, 0.0, 0.394, 0.0, 0.0, 0.0, 0.4985, 0.0, 0.394, 0.0, 0.002985, 0.0, 0.0, 0.0, 0.394, 0.0, 0.002985, 0.0, 0.394, 0.0, 0.391, 0.0, 0.002985, 0.0, 0.391, 0.0, 0.3881, 0.0, 0.00597, 0.0, 0.002985, 0.0, 0.3881, 0.0, 0.008955, 0.0, 0.00597, 0.0, 0.3881, 0.0, 0.008955, 0.0, 0.3881, 0.0, 0.3851, 0.0, 0.01194, 0.0, 0.008955, 0.0, 0.3851, 0.0, 0.01194, 0.0, 0.3851, 0.0, 0.3821, 0.0, 0.01493, 0.0, 0.01194, 0.0, 0.3821, 0.0, 0.01791, 0.0, 0.01493, 0.0, 0.3821, 0.0, 0.0209, 0.0, 0.01791, 0.0, 0.3821, 0.0, 0.02388, 0.0, 0.0209, 0.0, 0.3821, 0.0, 0.02388, 0.0, 0.3821, 0.0, 0.3791, 0.0, 0.02687, 0.0, 0.02388, 0.0, 0.3791, 0.0, 0.02985, 0.0, 0.02687, 0.0, 0.3791, 0.0, 0.03284, 0.0, 0.02985, 0.0, 0.3791, 0.0, 0.03582, 0.0, 0.03284, 0.0, 0.3791, 0.0, 0.03881, 0.0, 0.03582, 0.0, 0.3791, 0.0, 0.03881, 0.0, 0.3791, 0.0, 0.3761, 0.0, 0.03881, 0.0, 0.3761, 0.0, 0.3731, 0.0, 0.04179, 0.0, 0.03881, 0.0, 0.3731, 0.0, 0.04179, 0.0, 0.3731, 0.0, 0.3701, 0.0, 0.04478, 0.0, 0.04179, 0.0, 0.3701, 0.0, 0.04478, 0.0, 0.3701, 0.0, 0.3672, 0.0, 0.04478, 0.0, 0.3672, 0.0, 0.3642, 0.0, 0.04776, 0.0, 0.04478, 0.0, 0.3642, 0.0, 0.04776, 0.0, 0.3642, 0.0, 0.3612, 0.0, 0.04776, 0.0, 0.3612, 0.0, 0.3582, 0.0, 0.05075, 0.0, 0.04776, 0.0, 0.3582, 0.0, 0.05075, 0.0, 0.3582, 0.0, 0.3552, 0.0, 0.05075, 0.0, 0.3552, 0.0, 0.3522, 0.0, 0.05075, 0.0, 0.3522, 0.0, 0.3493, 0.0, 0.05075, 0.0, 0.3493, 0.0, 0.3463, 0.0, 0.05075, 0.0, 0.3463, 0.0, 0.3433, 0.0, 0.05373, 0.0, 0.05075, 0.0, 0.3433, 0.0, 0.05373, 0.0, 0.3433, 0.0, 0.3403, 0.0, 0.05373, 0.0, 0.3403, 0.0, 0.3373, 0.0, 0.05373, 0.0, 0.3373, 0.0, 0.3343, 0.0, 0.05373, 0.0, 0.3343, 0.0, 0.3313, 0.0, 0.05373, 0.0, 0.3313, 0.0, 0.3284, 0.0, 0.05373, 0.0, 0.3284, 0.0, 0.3254, 0.0, 0.05373, 0.0, 0.3254, 0.0, 0.3224, 0.0, 0.05373, 0.0, 0.3224, 0.0, 0.3194, 0.0, 0.05373, 0.0, 0.3194, 0.0, 0.3164, 0.0, 0.05672, 0.0, 0.05373, 0.0, 0.3164, 0.0, 0.05672, 0.0, 0.2806, 0.0, 0.2776, 0.0, 0.0597, 0.0, 0.05672, 0.0, 0.2776, 0.0, 0.1687, 0.0, 0.0597, 0.0, 0.1687, 0.0, 0.2776, 0.0, 0.2746, 0.0, 0.06567, 0.0, 0.06269, 0.0, 0.2687, 0.0, 0.09851, 0.0, 0.09851, 0.0, 0.1657, 0.0, 0.1657, 0.0, 0.1045, 0.0, 0.1015, 0.0, 0.1015, 0.0, 0.2328, 0.0, 0.1075, 0.0, 0.1045, 0.0, 0.2328, 0.0, 0.1104, 0.0, 0.1075, 0.0, 0.2328, 0.0, 0.1134, 0.0, 0.1104, 0.0, 0.2328, 0.0, 0.1164, 0.0, 0.1134, 0.0, 0.2328, 0.0, 0.1164, 0.0, 0.2328, 0.0, 0.2299, 0.0, 0.1194, 0.0, 0.1164, 0.0, 0.2299, 0.0, 0.1224, 0.0, 0.1194, 0.0, 0.2299, 0.0, 0.1254, 0.0, 0.1224, 0.0, 0.2299, 0.0, 0.1284, 0.0, 0.1254, 0.0, 0.2299, 0.0, 0.1313, 0.0, 0.1284, 0.0, 0.2299, 0.0, 0.1343, 0.0, 0.1313, 0.0, 0.2299, 0.0, 0.1373, 0.0, 0.1343, 0.0, 0.2299, 0.0, 0.1403, 0.0, 0.1373, 0.0, 0.2299, 0.0, 0.1433, 0.0, 0.1403, 0.0, 0.2299, 0.0, 0.1463, 0.0, 0.1433, 0.0, 0.2299, 0.0, 0.1493, 0.0, 0.1463, 0.0, 0.2299, 0.0, 0.1522, 0.0, 0.1493, 0.0, 0.2299, 0.0, 0.1522, 0.0, 0.2299, 0.0, 0.2269, 0.0, 0.1552, 0.0, 0.1522, 0.0, 0.2269, 0.0, 0.1582, 0.0, 0.1552, 0.0, 0.2269, 0.0, 0.1612, 0.0, 0.1582, 0.0, 0.2269, 0.0, 0.1642, 0.0, 0.1612, 0.0, 0.2269, 0.0, 0.1672, 0.0, 0.1642, 0.0, 0.2269, 0.0, 0.1672, 0.0, 0.2269, 0.0, 0.2239, 0.0, 0.1701, 0.0, 0.1672, 0.0, 0.2239, 0.0, 0.1731, 0.0, 0.1701, 0.0, 0.2239, 0.0, 0.1761, 0.0, 0.1731, 0.0, 0.2239, 0.0, 0.1791, 0.0, 0.1761, 0.0, 0.2239, 0.0, 0.1821, 0.0, 0.1791, 0.0, 0.2239, 0.0, 0.1821, 0.0, 0.2239, 0.0, 0.2209, 0.0, 0.1851, 0.0, 0.1821, 0.0, 0.2209, 0.0, 0.1881, 0.0, 0.1851, 0.0, 0.2209, 0.0, 0.191, 0.0, 0.1881, 0.0, 0.2209, 0.0, 0.194, 0.0, 0.191, 0.0, 0.2209, 0.0, 0.194, 0.0, 0.2209, 0.0, 0.2179, 0.0, 0.197, 0.0, 0.194, 0.0, 0.2179, 0.0, 0.2, 0.0, 0.197, 0.0, 0.2179, 0.0, 0.203, 0.0, 0.2, 0.0, 0.2179, 0.0, 0.206, 0.0, 0.203, 0.0, 0.2179, 0.0, 0.206, 0.0, 0.2179, 0.0, 0.2149, 0.0, 0.209, 0.0, 0.206, 0.0, 0.2149, 0.0, 0.2119, 0.0, 0.209, 0.0, 0.2149, 0.0, 0.0, 0.0, 0.0, 0.0, 0.0, 0.0, 0.0, 0.0, 0.0, 0.0, 0.0, 0.0, 0.0, 0.0, 0.0, 0.0, 0.0, 0.0, 0.0, 0.0, 0.0, 0.0, 0.2806, 0.0, 0.05672, 0.0, 0.3164, 0.0, 0.09851, 0.0, 0.0, 0.0, 0.0, 0.0, 0.0, 0.0, 0.0, 0.0, 0.0, 0.0, 0.0, 0.0, 0.0, 0.0, 0.0, 0.0, 0.0, 0.0, 0.0, 0.0, 0.0, 0.0, 0.0, 0.0, 0.0, 0.0, 0.06567, 0.0, 0.2687, 0.0, 0.0, 0.0, 0.0, 0.0, 0.0, 0.0, 0.0, 0.0, 0.0, 0.0, 0.0, 0.0, 0.0, 0.0, 0.0, 0.0, 0.0, 0.0, 0.0, 0.0, 0.0, 0.0, 0.0, 0.0, 0.0, 0.0, 0.0, 0.0, 0.0, 0.0, 0.2328, 0.0, 0.1657, 0.0, 0.1657, 0.0, 0.09851, 0.0, 0.2746, 0.0, 0.0, 0.0, 0.2687, 0.0, 0.06269, 0.0, 0.0597, 0.0, 0.1015, 0.0, 0.09851, 0.0, 0.1657, 0.0, 0.2328, 0.0, 0.1015, 0.0, 0.09851, 0.0, 0.09851, 0.0, 0.1015, 0.0, 0.09851, 0.0, 0.09851, 0.0, 0.09851, 0.0, 0.09851, 0.0, 0.4806, 0.0, 0.4836, 0.0, 0.4836, 0.0, 0.4806, 0.0, 0.0, 0.0, 0.0, 0.0, 0.0, 0.0, 0.0, 0.0, 0.0, 0.0, 0.0, 0.0, 0.0, 0.0, 0.0, 0.0, 0.4149, 0.0, 0.4179, 0.0, 0.4179, 0.0, 0.4149, 0.0, 0.0, 0.0, 0.0, 0.0, 0.0, 0.0, 0.0, 0.0, 0.0, 0.0, 0.0, 0.0, 0.0, 0.0, 0.0, 0.0, 0.0209, 0.0, 0.02388, 0.0, 0.02388, 0.0, 0.0209, 0.0, 0.1493, 0.0, 0.1522, 0.0, 0.1522, 0.0, 0.1493, 0.0, 0.3373, 0.0, 0.3403, 0.0, 0.3403, 0.0, 0.3373, 0.0, 0.2119, 0.0, 0.2149, 0.0, 0.2149, 0.0, 0.2119, 0.0, 0.0, 0.0, 0.0, 0.0, 0.0, 0.0, 0.0, 0.0, 0.4179, 0.0, 0.4209, 0.0, 0.4209, 0.0, 0.4179, 0.0, 0.209, 0.0, 0.2119, 0.0, 0.2119, 0.0, 0.209, 0.0, 0.0, 0.0, 0.0, 0.0, 0.0, 0.0, 0.0, 0.0, 0.01791, 0.0, 0.0209, 0.0, 0.0209, 0.0, 0.01791, 0.0, 0.1463, 0.0, 0.1493, 0.0, 0.1493, 0.0, 0.1463, 0.0, 0.3403, 0.0, 0.3433, 0.0, 0.3433, 0.0, 0.3403, 0.0, 0.0, 0.0, 0.0, 0.0, 0.0, 0.0, 0.0, 0.0, 0.206, 0.0, 0.209, 0.0, 0.209, 0.0, 0.206, 0.0, 0.0, 0.0, 0.0, 0.0, 0.0, 0.0, 0.0, 0.0, 0.01493, 0.0, 0.01791, 0.0, 0.01791, 0.0, 0.01493, 0.0, 0.1433, 0.0, 0.1463, 0.0, 0.1463, 0.0, 0.1433, 0.0, 0.4776, 0.0, 0.4806, 0.0, 0.4806, 0.0, 0.4776, 0.0, 0.2149, 0.0, 0.2179, 0.0, 0.2179, 0.0, 0.2149, 0.0, 0.0, 0.0, 0.0, 0.0, 0.0, 0.0, 0.0, 0.0, 0.05075, 0.0, 0.05373, 0.0, 0.05373, 0.0, 0.05075, 0.0, 0.4209, 0.0, 0.4239, 0.0, 0.4239, 0.0, 0.4209, 0.0, 0.0, 0.0, 0.0, 0.0, 0.0, 0.0, 0.0, 0.0, 0.01194, 0.0, 0.01493, 0.0, 0.01493, 0.0, 0.01194, 0.0, 0.1403, 0.0, 0.1433, 0.0, 0.1433, 0.0, 0.1403, 0.0, 0.3433, 0.0, 0.3463, 0.0, 0.3463, 0.0, 0.3433, 0.0, 0.06567, 0.0, 0.0, 0.0, 0.0, 0.0, 0.06567, 0.0, 0.3821, 0.0, 0.3851, 0.0, 0.3851, 0.0, 0.3821, 0.0, 0.4239, 0.0, 0.4269, 0.0, 0.4269, 0.0, 0.4239, 0.0, 0.203, 0.0, 0.206, 0.0, 0.206, 0.0, 0.203, 0.0, 0.0, 0.0, 0.0, 0.0, 0.0, 0.0, 0.0, 0.0, 0.1373, 0.0, 0.1403, 0.0, 0.1403, 0.0, 0.1373, 0.0, 0.3463, 0.0, 0.3493, 0.0, 0.3493, 0.0, 0.3463, 0.0, 0.0, 0.0, 0.2687, 0.0, 0.2687, 0.0, 0.0, 0.0, 0.2, 0.0, 0.203, 0.0, 0.203, 0.0, 0.2, 0.0, 0.008955, 0.0, 0.01194, 0.0, 0.01194, 0.0, 0.008955, 0.0, 0.1343, 0.0, 0.1373, 0.0, 0.1373, 0.0, 0.1343, 0.0, 0.3493, 0.0, 0.3522, 0.0, 0.3522, 0.0, 0.3493, 0.0, 0.4746, 0.0, 0.4776, 0.0, 0.4776, 0.0, 0.4746, 0.0, 0.06269, 0.0, 0.06567, 0.0, 0.06567, 0.0, 0.06269, 0.0, 0.3851, 0.0, 0.3881, 0.0, 0.3881, 0.0, 0.3851, 0.0, 0.4269, 0.0, 0.4299, 0.0, 0.4299, 0.0, 0.4269, 0.0, 0.197, 0.0, 0.2, 0.0, 0.2, 0.0, 0.197, 0.0, 0.1313, 0.0, 0.1343, 0.0, 0.1343, 0.0, 0.1313, 0.0, 0.3522, 0.0, 0.3552, 0.0, 0.3552, 0.0, 0.3522, 0.0, 0.2687, 0.0, 0.0, 0.0, 0.0, 0.0, 0.2687, 0.0, 0.4299, 0.0, 0.4328, 0.0, 0.4328, 0.0, 0.4299, 0.0, 0.194, 0.0, 0.197, 0.0, 0.197, 0.0, 0.194, 0.0, 0.0597, 0.0, 0.06269, 0.0, 0.06269, 0.0, 0.0597, 0.0, 0.00597, 0.0, 0.008955, 0.0, 0.008955, 0.0, 0.00597, 0.0, 0.1284, 0.0, 0.1313, 0.0, 0.1313, 0.0, 0.1284, 0.0, 0.3552, 0.0, 0.3582, 0.0, 0.3582, 0.0, 0.3552, 0.0, 0.2179, 0.0, 0.2209, 0.0, 0.2209, 0.0, 0.2179, 0.0, 0.0, 0.0, 0.2746, 0.0, 0.2746, 0.0, 0.0, 0.0, 0.4328, 0.0, 0.4358, 0.0, 0.4358, 0.0, 0.4328, 0.0, 0.2746, 0.0, 0.2776, 0.0, 0.2776, 0.0, 0.2746, 0.0, 0.002985, 0.0, 0.00597, 0.0, 0.00597, 0.0, 0.002985, 0.0, 0.1254, 0.0, 0.1284, 0.0, 0.1284, 0.0, 0.1254, 0.0, 0.3881, 0.0, 0.391, 0.0, 0.391, 0.0, 0.3881, 0.0, 0.04776, 0.0, 0.05075, 0.0, 0.05075, 0.0, 0.04776, 0.0, 0.4358, 0.0, 0.4388, 0.0, 0.4388, 0.0, 0.4358, 0.0, 0.191, 0.0, 0.194, 0.0, 0.194, 0.0, 0.191, 0.0, 0.1224, 0.0, 0.1254, 0.0, 0.1254, 0.0, 0.1224, 0.0, 0.3582, 0.0, 0.3612, 0.0, 0.3612, 0.0, 0.3582, 0.0, 0.05672, 0.0, 0.0597, 0.0, 0.0597, 0.0, 0.05672, 0.0, 0.391, 0.0, 0.394, 0.0, 0.394, 0.0, 0.391, 0.0, 0.4388, 0.0, 0.4418, 0.0, 0.4418, 0.0, 0.4388, 0.0, 0.1881, 0.0, 0.191, 0.0, 0.191, 0.0, 0.1881, 0.0, 0.2776, 0.0, 0.2806, 0.0, 0.2806, 0.0, 0.2776, 0.0, 0.1194, 0.0, 0.1224, 0.0, 0.1224, 0.0, 0.1194, 0.0, 0.3612, 0.0, 0.3642, 0.0, 0.3642, 0.0, 0.3612, 0.0, 0.4418, 0.0, 0.4448, 0.0, 0.4448, 0.0, 0.4418, 0.0, 0.1851, 0.0, 0.1881, 0.0, 0.1881, 0.0, 0.1851, 0.0, 0.0, 0.0, 0.002985, 0.0, 0.002985, 0.0, 0.0, 0.0, 0.1164, 0.0, 0.1194, 0.0, 0.1194, 0.0, 0.1164, 0.0, 0.2806, 0.0, 0.0, 0.0, 0.0, 0.0, 0.2806, 0.0, 0.2299, 0.0, 0.2328, 0.0, 0.2328, 0.0, 0.2299, 0.0, 0.04478, 0.0, 0.04776, 0.0, 0.04776, 0.0, 0.04478, 0.0, 0.1821, 0.0, 0.1851, 0.0, 0.1851, 0.0, 0.1821, 0.0, 0.0, 0.0, 0.0, 0.0, 0.0, 0.0, 0.0, 0.0, 0.4985, 0.0, 0.0, 0.0, 0.0, 0.0, 0.4985, 0.0, 0.3642, 0.0, 0.3672, 0.0, 0.3672, 0.0, 0.3642, 0.0, 0.4716, 0.0, 0.4746, 0.0, 0.4746, 0.0, 0.4716, 0.0, 0.2209, 0.0, 0.2239, 0.0, 0.2239, 0.0, 0.2209, 0.0, 0.0, 0.0, 0.0, 0.0, 0.0, 0.0, 0.0, 0.0, 0.394, 0.0, 0.397, 0.0, 0.397, 0.0, 0.394, 0.0, 0.4448, 0.0, 0.4478, 0.0, 0.4478, 0.0, 0.4448, 0.0, 0.0, 0.0, 0.0, 0.0, 0.0, 0.0, 0.0, 0.0, 0.1134, 0.0, 0.1164, 0.0, 0.1164, 0.0, 0.1134, 0.0, 0.3672, 0.0, 0.3701, 0.0, 0.3701, 0.0, 0.3672, 0.0, 0.0, 0.0, 0.0, 0.0, 0.0, 0.0, 0.0, 0.0, 0.4478, 0.0, 0.4507, 0.0, 0.4507, 0.0, 0.4478, 0.0, 0.1791, 0.0, 0.1821, 0.0, 0.1821, 0.0, 0.1791, 0.0, 0.0, 0.0, 0.0, 0.0, 0.0, 0.0, 0.0, 0.0, 0.4955, 0.0, 0.4985, 0.0, 0.4985, 0.0, 0.4955, 0.0, 0.1104, 0.0, 0.1134, 0.0, 0.1134, 0.0, 0.1104, 0.0, 0.0, 0.0, 0.0, 0.0, 0.0, 0.0, 0.0, 0.0, 0.04179, 0.0, 0.04478, 0.0, 0.04478, 0.0, 0.04179, 0.0, 0.4507, 0.0, 0.4537, 0.0, 0.4537, 0.0, 0.4507, 0.0, 0.1761, 0.0, 0.1791, 0.0, 0.1791, 0.0, 0.1761, 0.0, 0.0, 0.0, 0.0, 0.0, 0.0, 0.0, 0.0, 0.0, 0.4925, 0.0, 0.4955, 0.0, 0.4955, 0.0, 0.4925, 0.0, 0.1075, 0.0, 0.1104, 0.0, 0.1104, 0.0, 0.1075, 0.0, 0.3701, 0.0, 0.3731, 0.0, 0.3731, 0.0, 0.3701, 0.0, 0.0, 0.0, 0.0, 0.0, 0.0, 0.0, 0.0, 0.0, 0.397, 0.0, 0.4, 0.0, 0.4, 0.0, 0.397, 0.0, 0.4537, 0.0, 0.4567, 0.0, 0.4567, 0.0, 0.4537, 0.0, 0.1731, 0.0, 0.1761, 0.0, 0.1761, 0.0, 0.1731, 0.0, 0.0, 0.0, 0.0, 0.0, 0.0, 0.0, 0.0, 0.0, 0.1045, 0.0, 0.1075, 0.0, 0.1075, 0.0, 0.1045, 0.0, 0.0, 0.0, 0.0, 0.0, 0.0, 0.0, 0.0, 0.0, 0.03881, 0.0, 0.04179, 0.0, 0.04179, 0.0, 0.03881, 0.0, 0.1701, 0.0, 0.1731, 0.0, 0.1731, 0.0, 0.1701, 0.0, 0.0, 0.0, 0.0, 0.0, 0.0, 0.0, 0.0, 0.0, 0.4896, 0.0, 0.4925, 0.0, 0.4925, 0.0, 0.4896, 0.0, 0.1015, 0.0, 0.1045, 0.0, 0.1045, 0.0, 0.1015, 0.0, 0.3731, 0.0, 0.3761, 0.0, 0.3761, 0.0, 0.3731, 0.0, 0.4687, 0.0, 0.4716, 0.0, 0.4716, 0.0, 0.4687, 0.0, 0.0, 0.0, 0.3164, 0.0, 0.3164, 0.0, 0.0, 0.0, 0.4, 0.0, 0.403, 0.0, 0.403, 0.0, 0.4, 0.0, 0.4567, 0.0, 0.4597, 0.0, 0.4597, 0.0, 0.4567, 0.0, 0.1672, 0.0, 0.1701, 0.0, 0.1701, 0.0, 0.1672, 0.0, 0.09851, 0.0, 0.1015, 0.0, 0.1015, 0.0, 0.09851, 0.0, 0.3761, 0.0, 0.3791, 0.0, 0.3791, 0.0, 0.3761, 0.0, 0.2239, 0.0, 0.2269, 0.0, 0.2269, 0.0, 0.2239, 0.0, 0.05373, 0.0, 0.05672, 0.0, 0.05672, 0.0, 0.05373, 0.0, 0.403, 0.0, 0.406, 0.0, 0.406, 0.0, 0.403, 0.0, 0.4597, 0.0, 0.4627, 0.0, 0.4627, 0.0, 0.4597, 0.0, 0.3164, 0.0, 0.3194, 0.0, 0.3194, 0.0, 0.3164, 0.0, 0.397, 0.0, 0.4, 0.0, 0.4, 0.0, 0.397, 0.0, 0.0, 0.0, 0.0, 0.0, 0.0, 0.0, 0.0, 0.0, 0.3701, 0.0, 0.3731, 0.0, 0.3731, 0.0, 0.3701, 0.0, 0.1075, 0.0, 0.1104, 0.0, 0.1104, 0.0, 0.1075, 0.0, 0.4925, 0.0, 0.4955, 0.0, 0.4955, 0.0, 0.4925, 0.0, 0.0, 0.0, 0.0, 0.0, 0.0, 0.0, 0.0, 0.0, 0.1761, 0.0, 0.1791, 0.0, 0.1791, 0.0, 0.1761, 0.0, 0.4507, 0.0, 0.4537, 0.0, 0.4537, 0.0, 0.4507, 0.0, 0.04179, 0.0, 0.04478, 0.0, 0.04478, 0.0, 0.04179, 0.0, 0.0, 0.0, 0.0, 0.0, 0.0, 0.0, 0.0, 0.0, 0.1104, 0.0, 0.1134, 0.0, 0.1134, 0.0, 0.1104, 0.0, 0.4955, 0.0, 0.4985, 0.0, 0.4985, 0.0, 0.4955, 0.0, 0.0, 0.0, 0.0, 0.0, 0.0, 0.0, 0.0, 0.0, 0.1791, 0.0, 0.1821, 0.0, 0.1821, 0.0, 0.1791, 0.0, 0.4478, 0.0, 0.4507, 0.0, 0.4507, 0.0, 0.4478, 0.0, 0.0, 0.0, 0.0, 0.0, 0.0, 0.0, 0.0, 0.0, 0.3672, 0.0, 0.3701, 0.0, 0.3701, 0.0, 0.3672, 0.0, 0.1134, 0.0, 0.1164, 0.0, 0.1164, 0.0, 0.1134, 0.0, 0.0, 0.0, 0.0, 0.0, 0.0, 0.0, 0.0, 0.0, 0.4448, 0.0, 0.4478, 0.0, 0.4478, 0.0, 0.4448, 0.0, 0.394, 0.0, 0.397, 0.0, 0.397, 0.0, 0.394, 0.0, 0.0, 0.0, 0.0, 0.0, 0.0, 0.0, 0.0, 0.0, 0.2209, 0.0, 0.2239, 0.0, 0.2239, 0.0, 0.2209, 0.0, 0.4716, 0.0, 0.4746, 0.0, 0.4746, 0.0, 0.4716, 0.0, 0.3642, 0.0, 0.3672, 0.0, 0.3672, 0.0, 0.3642, 0.0, 0.4985, 0.0, 0.0, 0.0, 0.0, 0.0, 0.4985, 0.0, 0.0, 0.0, 0.0, 0.0, 0.0, 0.0, 0.0, 0.0, 0.1821, 0.0, 0.1851, 0.0, 0.1851, 0.0, 0.1821, 0.0, 0.04478, 0.0, 0.04776, 0.0, 0.04776, 0.0, 0.04478, 0.0, 0.2299, 0.0, 0.2328, 0.0, 0.2328, 0.0, 0.2299, 0.0, 0.2806, 0.0, 0.0, 0.0, 0.0, 0.0, 0.2806, 0.0, 0.1164, 0.0, 0.1194, 0.0, 0.1194, 0.0, 0.1164, 0.0, 0.0, 0.0, 0.002985, 0.0, 0.002985, 0.0, 0.0, 0.0, 0.1851, 0.0, 0.1881, 0.0, 0.1881, 0.0, 0.1851, 0.0, 0.4418, 0.0, 0.4448, 0.0, 0.4448, 0.0, 0.4418, 0.0, 0.3612, 0.0, 0.3642, 0.0, 0.3642, 0.0, 0.3612, 0.0, 0.1194, 0.0, 0.1224, 0.0, 0.1224, 0.0, 0.1194, 0.0, 0.2776, 0.0, 0.2806, 0.0, 0.2806, 0.0, 0.2776, 0.0, 0.1881, 0.0, 0.191, 0.0, 0.191, 0.0, 0.1881, 0.0, 0.4388, 0.0, 0.4418, 0.0, 0.4418, 0.0, 0.4388, 0.0, 0.391, 0.0, 0.394, 0.0, 0.394, 0.0, 0.391, 0.0, 0.05672, 0.0, 0.0597, 0.0, 0.0597, 0.0, 0.05672, 0.0, 0.3582, 0.0, 0.3612, 0.0, 0.3612, 0.0, 0.3582, 0.0, 0.1224, 0.0, 0.1254, 0.0, 0.1254, 0.0, 0.1224, 0.0, 0.191, 0.0, 0.194, 0.0, 0.194, 0.0, 0.191, 0.0, 0.4358, 0.0, 0.4388, 0.0, 0.4388, 0.0, 0.4358, 0.0, 0.04776, 0.0, 0.05075, 0.0, 0.05075, 0.0, 0.04776, 0.0, 0.3881, 0.0, 0.391, 0.0, 0.391, 0.0, 0.3881, 0.0, 0.1254, 0.0, 0.1284, 0.0, 0.1284, 0.0, 0.1254, 0.0, 0.002985, 0.0, 0.00597, 0.0, 0.00597, 0.0, 0.002985, 0.0, 0.2746, 0.0, 0.2776, 0.0, 0.2776, 0.0, 0.2746, 0.0, 0.4328, 0.0, 0.4358, 0.0, 0.4358, 0.0, 0.4328, 0.0, 0.0, 0.0, 0.2746, 0.0, 0.2746, 0.0, 0.0, 0.0, 0.2179, 0.0, 0.2209, 0.0, 0.2209, 0.0, 0.2179, 0.0, 0.3552, 0.0, 0.3582, 0.0, 0.3582, 0.0, 0.3552, 0.0, 0.1284, 0.0, 0.1313, 0.0, 0.1313, 0.0, 0.1284, 0.0, 0.00597, 0.0, 0.008955, 0.0, 0.008955, 0.0, 0.00597, 0.0, 0.0597, 0.0, 0.06269, 0.0, 0.06269, 0.0, 0.0597, 0.0, 0.194, 0.0, 0.197, 0.0, 0.197, 0.0, 0.194, 0.0, 0.4299, 0.0, 0.4328, 0.0, 0.4328, 0.0, 0.4299, 0.0, 0.2687, 0.0, 0.0, 0.0, 0.0, 0.0, 0.2687, 0.0, 0.3522, 0.0, 0.3552, 0.0, 0.3552, 0.0, 0.3522, 0.0, 0.1313, 0.0, 0.1343, 0.0, 0.1343, 0.0, 0.1313, 0.0, 0.197, 0.0, 0.2, 0.0, 0.2, 0.0, 0.197, 0.0, 0.4269, 0.0, 0.4299, 0.0, 0.4299, 0.0, 0.4269, 0.0, 0.3851, 0.0, 0.3881, 0.0, 0.3881, 0.0, 0.3851, 0.0, 0.06269, 0.0, 0.06567, 0.0, 0.06567, 0.0, 0.06269, 0.0, 0.4746, 0.0, 0.4776, 0.0, 0.4776, 0.0, 0.4746, 0.0, 0.3493, 0.0, 0.3522, 0.0, 0.3522, 0.0, 0.3493, 0.0, 0.1343, 0.0, 0.1373, 0.0, 0.1373, 0.0, 0.1343, 0.0, 0.008955, 0.0, 0.01194, 0.0, 0.01194, 0.0, 0.008955, 0.0, 0.2, 0.0, 0.203, 0.0, 0.203, 0.0, 0.2, 0.0, 0.0, 0.0, 0.2687, 0.0, 0.2687, 0.0, 0.0, 0.0, 0.3463, 0.0, 0.3493, 0.0, 0.3493, 0.0, 0.3463, 0.0, 0.1373, 0.0, 0.1403, 0.0, 0.1403, 0.0, 0.1373, 0.0, 0.0, 0.0, 0.0, 0.0, 0.0, 0.0, 0.0, 0.0, 0.203, 0.0, 0.206, 0.0, 0.206, 0.0, 0.203, 0.0, 0.4239, 0.0, 0.4269, 0.0, 0.4269, 0.0, 0.4239, 0.0, 0.3821, 0.0, 0.3851, 0.0, 0.3851, 0.0, 0.3821, 0.0, 0.06567, 0.0, 0.0, 0.0, 0.0, 0.0, 0.06567, 0.0, 0.3433, 0.0, 0.3463, 0.0, 0.3463, 0.0, 0.3433, 0.0, 0.1403, 0.0, 0.1433, 0.0, 0.1433, 0.0, 0.1403, 0.0, 0.01194, 0.0, 0.01493, 0.0, 0.01493, 0.0, 0.01194, 0.0, 0.0, 0.0, 0.0, 0.0, 0.0, 0.0, 0.0, 0.0, 0.4209, 0.0, 0.4239, 0.0, 0.4239, 0.0, 0.4209, 0.0, 0.05075, 0.0, 0.05373, 0.0, 0.05373, 0.0, 0.05075, 0.0, 0.0, 0.0, 0.0, 0.0, 0.0, 0.0, 0.0, 0.0, 0.2149, 0.0, 0.2179, 0.0, 0.2179, 0.0, 0.2149, 0.0, 0.4776, 0.0, 0.4806, 0.0, 0.4806, 0.0, 0.4776, 0.0, 0.1433, 0.0, 0.1463, 0.0, 0.1463, 0.0, 0.1433, 0.0, 0.01493, 0.0, 0.01791, 0.0, 0.01791, 0.0, 0.01493, 0.0, 0.0, 0.0, 0.0, 0.0, 0.0, 0.0, 0.0, 0.0, 0.206, 0.0, 0.209, 0.0, 0.209, 0.0, 0.206, 0.0, 0.0, 0.0, 0.0, 0.0, 0.0, 0.0, 0.0, 0.0, 0.3403, 0.0, 0.3433, 0.0, 0.3433, 0.0, 0.3403, 0.0, 0.1463, 0.0, 0.1493, 0.0, 0.1493, 0.0, 0.1463, 0.0, 0.01791, 0.0, 0.0209, 0.0, 0.0209, 0.0, 0.01791, 0.0, 0.0, 0.0, 0.0, 0.0, 0.0, 0.0, 0.0, 0.0, 0.209, 0.0, 0.2119, 0.0, 0.2119, 0.0, 0.209, 0.0, 0.4179, 0.0, 0.4209, 0.0, 0.4209, 0.0, 0.4179, 0.0, 0.0, 0.0, 0.0, 0.0, 0.0, 0.0, 0.0, 0.0, 0.2119, 0.0, 0.2149, 0.0, 0.2149, 0.0, 0.2119, 0.0, 0.3373, 0.0, 0.3403, 0.0, 0.3403, 0.0, 0.3373, 0.0, 0.1493, 0.0, 0.1522, 0.0, 0.1522, 0.0, 0.1493, 0.0, 0.0209, 0.0, 0.02388, 0.0, 0.02388, 0.0, 0.0209, 0.0, 0.0, 0.0, 0.0, 0.0, 0.0, 0.0, 0.0, 0.0, 0.0, 0.0, 0.0, 0.0, 0.0, 0.0, 0.0, 0.0, 0.4149, 0.0, 0.4179, 0.0, 0.4179, 0.0, 0.4149, 0.0, 0.0, 0.0, 0.0, 0.0, 0.0, 0.0, 0.0, 0.0, 0.0, 0.0, 0.0, 0.0, 0.0, 0.0, 0.0, 0.0, 0.4806, 0.0, 0.4836, 0.0, 0.4836, 0.0, 0.4806, 0.0, 0.3343, 0.0, 0.3373, 0.0, 0.3373, 0.0, 0.3343, 0.0, 0.0, 0.0, 0.0, 0.0, 0.0, 0.0, 0.0, 0.0, 0.0, 0.0, 0.0, 0.0, 0.0, 0.0, 0.0, 0.0, 0.2269, 0.0, 0.2299, 0.0, 0.2299, 0.0, 0.2269, 0.0, 0.3791, 0.0, 0.3821, 0.0, 0.3821, 0.0, 0.3791, 0.0, 0.0, 0.0, 0.0, 0.0, 0.0, 0.0, 0.0, 0.0, 0.0, 0.0, 0.0, 0.0, 0.0, 0.0, 0.0, 0.0, 0.3313, 0.0, 0.3343, 0.0, 0.3343, 0.0, 0.3313, 0.0, 0.1522, 0.0, 0.1552, 0.0, 0.1552, 0.0, 0.1522, 0.0, 0.02388, 0.0, 0.02687, 0.0, 0.02687, 0.0, 0.02388, 0.0, 0.0, 0.0, 0.0, 0.0, 0.0, 0.0, 0.0, 0.0, 0.0, 0.0, 0.0, 0.0, 0.0, 0.0, 0.0, 0.0, 0.4119, 0.0, 0.4149, 0.0, 0.4149, 0.0, 0.4119, 0.0, 0.0, 0.0, 0.0, 0.0, 0.0, 0.0, 0.0, 0.0, 0.3284, 0.0, 0.3313, 0.0, 0.3313, 0.0, 0.3284, 0.0, 0.1552, 0.0, 0.1582, 0.0, 0.1582, 0.0, 0.1552, 0.0, 0.02687, 0.0, 0.02985, 0.0, 0.02985, 0.0, 0.02687, 0.0, 0.0, 0.0, 0.0, 0.0, 0.0, 0.0, 0.0, 0.0, 0.0, 0.0, 0.0, 0.0, 0.0, 0.0, 0.0, 0.0, 0.409, 0.0, 0.4119, 0.0, 0.4119, 0.0, 0.409, 0.0, 0.0, 0.0, 0.0, 0.0, 0.0, 0.0, 0.0, 0.0, 0.4836, 0.0, 0.4866, 0.0, 0.4866, 0.0, 0.4836, 0.0, 0.3254, 0.0, 0.3284, 0.0, 0.3284, 0.0, 0.3254, 0.0, 0.1582, 0.0, 0.1612, 0.0, 0.1612, 0.0, 0.1582, 0.0, 0.02985, 0.0, 0.03284, 0.0, 0.03284, 0.0, 0.02985, 0.0, 0.0, 0.0, 0.0, 0.0, 0.0, 0.0, 0.0, 0.0, 0.0, 0.0, 0.0, 0.0, 0.0, 0.0, 0.0, 0.0, 0.09851, 0.0, 0.09851, 0.0, 0.09851, 0.0, 0.09851, 0.0, 0.3224, 0.0, 0.3254, 0.0, 0.3254, 0.0, 0.3224, 0.0, 0.1612, 0.0, 0.1642, 0.0, 0.1642, 0.0, 0.1612, 0.0, 0.4657, 0.0, 0.4687, 0.0, 0.4687, 0.0, 0.4657, 0.0, 0.03284, 0.0, 0.03582, 0.0, 0.03582, 0.0, 0.03284, 0.0, 0.0, 0.0, 0.0, 0.0, 0.0, 0.0, 0.0, 0.0, 0.406, 0.0, 0.409, 0.0, 0.409, 0.0, 0.406, 0.0, 0.0, 0.0, 0.0, 0.0, 0.0, 0.0, 0.0, 0.0, 0.4866, 0.0, 0.4896, 0.0, 0.4896, 0.0, 0.4866, 0.0, 0.3194, 0.0, 0.3224, 0.0, 0.3224, 0.0, 0.3194, 0.0, 0.1642, 0.0, 0.1672, 0.0, 0.1672, 0.0, 0.1642, 0.0, 0.4627, 0.0, 0.4657, 0.0, 0.4657, 0.0, 0.4627, 0.0, 0.03582, 0.0, 0.03881, 0.0, 0.03881, 0.0, 0.03582, 0.0, 0.0, 0.0, 0.09851, 0.0, 0.09851, 0.0, 0.0, 0.0, 0.2328, 0.0, 0.0, 0.0, 0.0, 0.0, 0.2328, 0.0, 0.3164, 0.0, 0.3194, 0.0, 0.3194, 0.0, 0.3164, 0.0, 0.4597, 0.0, 0.4627, 0.0, 0.4627, 0.0, 0.4597, 0.0, 0.403, 0.0, 0.406, 0.0, 0.406, 0.0, 0.403, 0.0, 0.05373, 0.0, 0.05672, 0.0, 0.05672, 0.0, 0.05373, 0.0, 0.2239, 0.0, 0.2269, 0.0, 0.2269, 0.0, 0.2239, 0.0, 0.3761, 0.0, 0.3791, 0.0, 0.3791, 0.0, 0.3761, 0.0, 0.09851, 0.0, 0.1015, 0.0, 0.1015, 0.0, 0.09851, 0.0, 0.1672, 0.0, 0.1701, 0.0, 0.1701, 0.0, 0.1672, 0.0, 0.4567, 0.0, 0.4597, 0.0, 0.4597, 0.0, 0.4567, 0.0, 0.4, 0.0, 0.403, 0.0, 0.403, 0.0, 0.4, 0.0, 0.0, 0.0, 0.3164, 0.0, 0.3164, 0.0, 0.0, 0.0, 0.4687, 0.0, 0.4716, 0.0, 0.4716, 0.0, 0.4687, 0.0, 0.3731, 0.0, 0.3761, 0.0, 0.3761, 0.0, 0.3731, 0.0, 0.1015, 0.0, 0.1045, 0.0, 0.1045, 0.0, 0.1015, 0.0, 0.4896, 0.0, 0.4925, 0.0, 0.4925, 0.0, 0.4896, 0.0, 0.0, 0.0, 0.0, 0.0, 0.0, 0.0, 0.0, 0.0, 0.1701, 0.0, 0.1731, 0.0, 0.1731, 0.0, 0.1701, 0.0, 0.03881, 0.0, 0.04179, 0.0, 0.04179, 0.0, 0.03881, 0.0, 0.0, 0.0, 0.0, 0.0, 0.0, 0.0, 0.0, 0.0, 0.1045, 0.0, 0.1075, 0.0, 0.1075, 0.0, 0.1045, 0.0, 0.0, 0.0, 0.0, 0.0, 0.0, 0.0, 0.0, 0.0, 0.1731, 0.0, 0.1761, 0.0, 0.1761, 0.0, 0.1731, 0.0, 0.4537, 0.0, 0.4567, 0.0, 0.4567, 0.0, 0.4537, 0.0, 0.0, 0.0, 0.0, 0.0, 0.0, 0.0, 0.0, 0.0, 0.04179, 0.0, 0.04478, 0.0, 0.04478, 0.0, 0.04179, 0.0, 0.4507, 0.0, 0.4537, 0.0, 0.4537, 0.0, 0.4507, 0.0, 0.1761, 0.0, 0.1791, 0.0, 0.1791, 0.0, 0.1761, 0.0, 0.0, 0.0, 0.0, 0.0, 0.0, 0.0, 0.0, 0.0, 0.4925, 0.0, 0.4955, 0.0, 0.4955, 0.0, 0.4925, 0.0, 0.1075, 0.0, 0.1104, 0.0, 0.1104, 0.0, 0.1075, 0.0, 0.3701, 0.0, 0.3731, 0.0, 0.3731, 0.0, 0.3701, 0.0, 0.0, 0.0, 0.0, 0.0, 0.0, 0.0, 0.0, 0.0, 0.397, 0.0, 0.4, 0.0, 0.4, 0.0, 0.397, 0.0, 0.4537, 0.0, 0.4567, 0.0, 0.4567, 0.0, 0.4537, 0.0, 0.1731, 0.0, 0.1761, 0.0, 0.1761, 0.0, 0.1731, 0.0, 0.0, 0.0, 0.0, 0.0, 0.0, 0.0, 0.0, 0.0, 0.1045, 0.0, 0.1075, 0.0, 0.1075, 0.0, 0.1045, 0.0, 0.0, 0.0, 0.0, 0.0, 0.0, 0.0, 0.0, 0.0, 0.03881, 0.0, 0.04179, 0.0, 0.04179, 0.0, 0.03881, 0.0, 0.1701, 0.0, 0.1731, 0.0, 0.1731, 0.0, 0.1701, 0.0, 0.0, 0.0, 0.0, 0.0, 0.0, 0.0, 0.0, 0.0, 0.4896, 0.0, 0.4925, 0.0, 0.4925, 0.0, 0.4896, 0.0, 0.1015, 0.0, 0.1045, 0.0, 0.1045, 0.0, 0.1015, 0.0, 0.3731, 0.0, 0.3761, 0.0, 0.3761, 0.0, 0.3731, 0.0, 0.4687, 0.0, 0.4716, 0.0, 0.4716, 0.0, 0.4687, 0.0, 0.0, 0.0, 0.3164, 0.0, 0.3164, 0.0, 0.0, 0.0, 0.4, 0.0, 0.403, 0.0, 0.403, 0.0, 0.4, 0.0, 0.4567, 0.0, 0.4597, 0.0, 0.4597, 0.0, 0.4567, 0.0, 0.1672, 0.0, 0.1701, 0.0, 0.1701, 0.0, 0.1672, 0.0, 0.09851, 0.0, 0.1015, 0.0, 0.1015, 0.0, 0.09851, 0.0, 0.3761, 0.0, 0.3791, 0.0, 0.3791, 0.0, 0.3761, 0.0, 0.2239, 0.0, 0.2269, 0.0, 0.2269, 0.0, 0.2239, 0.0, 0.05373, 0.0, 0.05672, 0.0, 0.05672, 0.0, 0.05373, 0.0, 0.403, 0.0, 0.406, 0.0, 0.406, 0.0, 0.403, 0.0, 0.4597, 0.0, 0.4627, 0.0, 0.4627, 0.0, 0.4597, 0.0, 0.3164, 0.0, 0.3194, 0.0, 0.3194, 0.0, 0.3164, 0.0, 0.2328, 0.0, 0.0, 0.0, 0.0, 0.0, 0.2328, 0.0, 0.0, 0.0, 0.09851, 0.0, 0.09851, 0.0, 0.0, 0.0, 0.03582, 0.0, 0.03881, 0.0, 0.03881, 0.0, 0.03582, 0.0, 0.4627, 0.0, 0.4657, 0.0, 0.4657, 0.0, 0.4627, 0.0, 0.1642, 0.0, 0.1672, 0.0, 0.1672, 0.0, 0.1642, 0.0, 0.3194, 0.0, 0.3224, 0.0, 0.3224, 0.0, 0.3194, 0.0, 0.4866, 0.0, 0.4896, 0.0, 0.4896, 0.0, 0.4866, 0.0, 0.0, 0.0, 0.0, 0.0, 0.0, 0.0, 0.0, 0.0, 0.406, 0.0, 0.409, 0.0, 0.409, 0.0, 0.406, 0.0, 0.0, 0.0, 0.0, 0.0, 0.0, 0.0, 0.0, 0.0, 0.03284, 0.0, 0.03582, 0.0, 0.03582, 0.0, 0.03284, 0.0, 0.4657, 0.0, 0.4687, 0.0, 0.4687, 0.0, 0.4657, 0.0, 0.1612, 0.0, 0.1642, 0.0, 0.1642, 0.0, 0.1612, 0.0, 0.3224, 0.0, 0.3254, 0.0, 0.3254, 0.0, 0.3224, 0.0, 0.09851, 0.0, 0.09851, 0.0, 0.09851, 0.0, 0.09851, 0.0, 0.0, 0.0, 0.0, 0.0, 0.0, 0.0, 0.0, 0.0, 0.0, 0.0, 0.0, 0.0, 0.0, 0.0, 0.0, 0.0, 0.02985, 0.0, 0.03284, 0.0, 0.03284, 0.0, 0.02985, 0.0, 0.1582, 0.0, 0.1612, 0.0, 0.1612, 0.0, 0.1582, 0.0, 0.3254, 0.0, 0.3284, 0.0, 0.3284, 0.0, 0.3254, 0.0, 0.4836, 0.0, 0.4866, 0.0, 0.4866, 0.0, 0.4836, 0.0, 0.0, 0.0, 0.0, 0.0, 0.0, 0.0, 0.0, 0.0, 0.409, 0.0, 0.4119, 0.0, 0.4119, 0.0, 0.409, 0.0, 0.0, 0.0, 0.0, 0.0, 0.0, 0.0, 0.0, 0.0, 0.0, 0.0, 0.0, 0.0, 0.0, 0.0, 0.0, 0.0, 0.02687, 0.0, 0.02985, 0.0, 0.02985, 0.0, 0.02687, 0.0, 0.1552, 0.0, 0.1582, 0.0, 0.1582, 0.0, 0.1552, 0.0, 0.3284, 0.0, 0.3313, 0.0, 0.3313, 0.0, 0.3284, 0.0, 0.0, 0.0, 0.0, 0.0, 0.0, 0.0, 0.0, 0.0, 0.4119, 0.0, 0.4149, 0.0, 0.4149, 0.0, 0.4119, 0.0, 0.0, 0.0, 0.0, 0.0, 0.0, 0.0, 0.0, 0.0, 0.0, 0.0, 0.0, 0.0, 0.0, 0.0, 0.0, 0.0, 0.02388, 0.0, 0.02687, 0.0, 0.02687, 0.0, 0.02388, 0.0, 0.1522, 0.0, 0.1552, 0.0, 0.1552, 0.0, 0.1522, 0.0, 0.3313, 0.0, 0.3343, 0.0, 0.3343, 0.0, 0.3313, 0.0, 0.0, 0.0, 0.0, 0.0, 0.0, 0.0, 0.0, 0.0, 0.0, 0.0, 0.0, 0.0, 0.0, 0.0, 0.0, 0.0, 0.3791, 0.0, 0.3821, 0.0, 0.3821, 0.0, 0.3791, 0.0, 0.2269, 0.0, 0.2299, 0.0, 0.2299, 0.0, 0.2269, 0.0, 0.0, 0.0, 0.0, 0.0, 0.0, 0.0, 0.0, 0.0, 0.0, 0.0, 0.0, 0.0, 0.0, 0.0, 0.0, 0.0, 0.3343, 0.0, 0.3373, 0.0, 0.3373, 0.0, 0.3343, 0.0, 0.4806, 0.0, 0.4836, 0.0, 0.4836, 0.0, 0.4806, 0.0, 0.0, 0.0, 0.0, 0.0, 0.0, 0.0, 0.0, 0.0, 0.0, 0.0, 0.0, 0.0, 0.0, 0.0, 0.0, 0.0, 0.4149, 0.0, 0.4179, 0.0, 0.4179, 0.0, 0.4149, 0.0, 0.0, 0.0, 0.0, 0.0, 0.0, 0.0, 0.0, 0.0, 0.0, 0.0, 0.0, 0.0, 0.0, 0.0, 0.0, 0.0, 0.0209, 0.0, 0.02388, 0.0, 0.02388, 0.0, 0.0209, 0.0, 0.1493, 0.0, 0.1522, 0.0, 0.1522, 0.0, 0.1493, 0.0, 0.3373, 0.0, 0.3403, 0.0, 0.3403, 0.0, 0.3373, 0.0, 0.2119, 0.0, 0.2149, 0.0, 0.2149, 0.0, 0.2119, 0.0, 0.0, 0.0, 0.0, 0.0, 0.0, 0.0, 0.0, 0.0, 0.4179, 0.0, 0.4209, 0.0, 0.4209, 0.0, 0.4179, 0.0, 0.209, 0.0, 0.2119, 0.0, 0.2119, 0.0, 0.209, 0.0, 0.0, 0.0, 0.0, 0.0, 0.0, 0.0, 0.0, 0.0, 0.01791, 0.0, 0.0209, 0.0, 0.0209, 0.0, 0.01791, 0.0, 0.1463, 0.0, 0.1493, 0.0, 0.1493, 0.0, 0.1463, 0.0, 0.3403, 0.0, 0.3433, 0.0, 0.3433, 0.0, 0.3403, 0.0, 0.0, 0.0, 0.0, 0.0, 0.0, 0.0, 0.0, 0.0, 0.206, 0.0, 0.209, 0.0, 0.209, 0.0, 0.206, 0.0, 0.0, 0.0, 0.0, 0.0, 0.0, 0.0, 0.0, 0.0, 0.01493, 0.0, 0.01791, 0.0, 0.01791, 0.0, 0.01493, 0.0, 0.1433, 0.0, 0.1463, 0.0, 0.1463, 0.0, 0.1433, 0.0, 0.4776, 0.0, 0.4806, 0.0, 0.4806, 0.0, 0.4776, 0.0, 0.2149, 0.0, 0.2179, 0.0, 0.2179, 0.0, 0.2149, 0.0, 0.0, 0.0, 0.0, 0.0, 0.0, 0.0, 0.0, 0.0, 0.05075, 0.0, 0.05373, 0.0, 0.05373, 0.0, 0.05075, 0.0, 0.4209, 0.0, 0.4239, 0.0, 0.4239, 0.0, 0.4209, 0.0, 0.0, 0.0, 0.0, 0.0, 0.0, 0.0, 0.0, 0.0, 0.01194, 0.0, 0.01493, 0.0, 0.01493, 0.0, 0.01194, 0.0, 0.1403, 0.0, 0.1433, 0.0, 0.1433, 0.0, 0.1403, 0.0, 0.3433, 0.0, 0.3463, 0.0, 0.3463, 0.0, 0.3433, 0.0, 0.06567, 0.0, 0.0, 0.0, 0.0, 0.0, 0.06567, 0.0, 0.3821, 0.0, 0.3851, 0.0, 0.3851, 0.0, 0.3821, 0.0, 0.4239, 0.0, 0.4269, 0.0, 0.4269, 0.0, 0.4239, 0.0, 0.203, 0.0, 0.206, 0.0, 0.206, 0.0, 0.203, 0.0, 0.0, 0.0, 0.0, 0.0, 0.0, 0.0, 0.0, 0.0, 0.1373, 0.0, 0.1403, 0.0, 0.1403, 0.0, 0.1373, 0.0, 0.3463, 0.0, 0.3493, 0.0, 0.3493, 0.0, 0.3463, 0.0, 0.0, 0.0, 0.2687, 0.0, 0.2687, 0.0, 0.0, 0.0, 0.2, 0.0, 0.203, 0.0, 0.203, 0.0, 0.2, 0.0, 0.008955, 0.0, 0.01194, 0.0, 0.01194, 0.0, 0.008955, 0.0, 0.1343, 0.0, 0.1373, 0.0, 0.1373, 0.0, 0.1343, 0.0, 0.3493, 0.0, 0.3522, 0.0, 0.3522, 0.0, 0.3493, 0.0, 0.4746, 0.0, 0.4776, 0.0, 0.4776, 0.0, 0.4746, 0.0, 0.06269, 0.0, 0.06567, 0.0, 0.06567, 0.0, 0.06269, 0.0, 0.3851, 0.0, 0.3881, 0.0, 0.3881, 0.0, 0.3851, 0.0, 0.4269, 0.0, 0.4299, 0.0, 0.4299, 0.0, 0.4269, 0.0, 0.197, 0.0, 0.2, 0.0, 0.2, 0.0, 0.197, 0.0, 0.1313, 0.0, 0.1343, 0.0, 0.1343, 0.0, 0.1313, 0.0, 0.3522, 0.0, 0.3552, 0.0, 0.3552, 0.0, 0.3522, 0.0, 0.2687, 0.0, 0.0, 0.0, 0.0, 0.0, 0.2687, 0.0, 0.4299, 0.0, 0.4328, 0.0, 0.4328, 0.0, 0.4299, 0.0, 0.194, 0.0, 0.197, 0.0, 0.197, 0.0, 0.194, 0.0, 0.0597, 0.0, 0.06269, 0.0, 0.06269, 0.0, 0.0597, 0.0, 0.00597, 0.0, 0.008955, 0.0, 0.008955, 0.0, 0.00597, 0.0, 0.1284, 0.0, 0.1313, 0.0, 0.1313, 0.0, 0.1284, 0.0, 0.3552, 0.0, 0.3582, 0.0, 0.3582, 0.0, 0.3552, 0.0, 0.2179, 0.0, 0.2209, 0.0, 0.2209, 0.0, 0.2179, 0.0, 0.0, 0.0, 0.2746, 0.0, 0.2746, 0.0, 0.0, 0.0, 0.3343, 0.0, 0.3373, 0.0, 0.3373, 0.0, 0.3343, 0.0, 0.0, 0.0, 0.0, 0.0, 0.0, 0.0, 0.0, 0.0, 0.0, 0.0, 0.0, 0.0, 0.0, 0.0, 0.0, 0.0, 0.2269, 0.0, 0.2299, 0.0, 0.2299, 0.0, 0.2269, 0.0, 0.3791, 0.0, 0.3821, 0.0, 0.3821, 0.0, 0.3791, 0.0, 0.0, 0.0, 0.0, 0.0, 0.0, 0.0, 0.0, 0.0, 0.0, 0.0, 0.0, 0.0, 0.0, 0.0, 0.0, 0.0, 0.3313, 0.0, 0.3343, 0.0, 0.3343, 0.0, 0.3313, 0.0, 0.1522, 0.0, 0.1552, 0.0, 0.1552, 0.0, 0.1522, 0.0, 0.02388, 0.0, 0.02687, 0.0, 0.02687, 0.0, 0.02388, 0.0, 0.0, 0.0, 0.0, 0.0, 0.0, 0.0, 0.0, 0.0, 0.0, 0.0, 0.0, 0.0, 0.0, 0.0, 0.0, 0.0, 0.4119, 0.0, 0.4149, 0.0, 0.4149, 0.0, 0.4119, 0.0, 0.0, 0.0, 0.0, 0.0, 0.0, 0.0, 0.0, 0.0, 0.3284, 0.0, 0.3313, 0.0, 0.3313, 0.0, 0.3284, 0.0, 0.1552, 0.0, 0.1582, 0.0, 0.1582, 0.0, 0.1552, 0.0, 0.02687, 0.0, 0.02985, 0.0, 0.02985, 0.0, 0.02687, 0.0, 0.0, 0.0, 0.0, 0.0, 0.0, 0.0, 0.0, 0.0, 0.0, 0.0, 0.0, 0.0, 0.0, 0.0, 0.0, 0.0, 0.409, 0.0, 0.4119, 0.0, 0.4119, 0.0, 0.409, 0.0, 0.0, 0.0, 0.0, 0.0, 0.0, 0.0, 0.0, 0.0, 0.4836, 0.0, 0.4866, 0.0, 0.4866, 0.0, 0.4836, 0.0, 0.3254, 0.0, 0.3284, 0.0, 0.3284, 0.0, 0.3254, 0.0, 0.1582, 0.0, 0.1612, 0.0, 0.1612, 0.0, 0.1582, 0.0, 0.02985, 0.0, 0.03284, 0.0, 0.03284, 0.0, 0.02985, 0.0, 0.0, 0.0, 0.0, 0.0, 0.0, 0.0, 0.0, 0.0, 0.0, 0.0, 0.0, 0.0, 0.0, 0.0, 0.0, 0.0, 0.09851, 0.0, 0.09851, 0.0, 0.09851, 0.0, 0.09851, 0.0, 0.3224, 0.0, 0.3254, 0.0, 0.3254, 0.0, 0.3224, 0.0, 0.1612, 0.0, 0.1642, 0.0, 0.1642, 0.0, 0.1612, 0.0, 0.4657, 0.0, 0.4687, 0.0, 0.4687, 0.0, 0.4657, 0.0, 0.03284, 0.0, 0.03582, 0.0, 0.03582, 0.0, 0.03284, 0.0, 0.0, 0.0, 0.0, 0.0, 0.0, 0.0, 0.0, 0.0, 0.406, 0.0, 0.409, 0.0, 0.409, 0.0, 0.406, 0.0, 0.0, 0.0, 0.0, 0.0, 0.0, 0.0, 0.0, 0.0, 0.4866, 0.0, 0.4896, 0.0, 0.4896, 0.0, 0.4866, 0.0, 0.3194, 0.0, 0.3224, 0.0, 0.3224, 0.0, 0.3194, 0.0, 0.1642, 0.0, 0.1672, 0.0, 0.1672, 0.0, 0.1642, 0.0, 0.4627, 0.0, 0.4657, 0.0, 0.4657, 0.0, 0.4627, 0.0, 0.03582, 0.0, 0.03881, 0.0, 0.03881, 0.0, 0.03582, 0.0, 0.0, 0.0, 0.09851, 0.0, 0.09851, 0.0, 0.0, 0.0, 0.2328, 0.0, 0.0, 0.0, 0.0, 0.0, 0.2328, 0.0, 0.4687, 0.0, 0.4627, 0.0, 0.4657, 0.0, 0.4687, 0.0, 0.4597, 0.0, 0.4627, 0.0, 0.4687, 0.0, 0.4567, 0.0, 0.4597, 0.0, 0.4716, 0.0, 0.4567, 0.0, 0.4687, 0.0, 0.4716, 0.0, 0.4537, 0.0, 0.4567, 0.0, 0.4716, 0.0, 0.4507, 0.0, 0.4537, 0.0, 0.4716, 0.0, 0.4478, 0.0, 0.4507, 0.0, 0.4716, 0.0, 0.4448, 0.0, 0.4478, 0.0, 0.4746, 0.0, 0.4448, 0.0, 0.4716, 0.0, 0.4746, 0.0, 0.4418, 0.0, 0.4448, 0.0, 0.4746, 0.0, 0.4388, 0.0, 0.4418, 0.0, 0.4746, 0.0, 0.4358, 0.0, 0.4388, 0.0, 0.4746, 0.0, 0.4328, 0.0, 0.4358, 0.0, 0.4746, 0.0, 0.4299, 0.0, 0.4328, 0.0, 0.4746, 0.0, 0.4269, 0.0, 0.4299, 0.0, 0.4776, 0.0, 0.4269, 0.0, 0.4746, 0.0, 0.4776, 0.0, 0.4239, 0.0, 0.4269, 0.0, 0.4776, 0.0, 0.4209, 0.0, 0.4239, 0.0, 0.4806, 0.0, 0.4209, 0.0, 0.4776, 0.0, 0.4806, 0.0, 0.4179, 0.0, 0.4209, 0.0, 0.4806, 0.0, 0.4149, 0.0, 0.4179, 0.0, 0.4836, 0.0, 0.4149, 0.0, 0.4806, 0.0, 0.4836, 0.0, 0.4119, 0.0, 0.4149, 0.0, 0.4836, 0.0, 0.409, 0.0, 0.4119, 0.0, 0.4866, 0.0, 0.409, 0.0, 0.4836, 0.0, 0.4866, 0.0, 0.406, 0.0, 0.409, 0.0, 0.4896, 0.0, 0.406, 0.0, 0.4866, 0.0, 0.4896, 0.0, 0.403, 0.0, 0.406, 0.0, 0.4896, 0.0, 0.4, 0.0, 0.403, 0.0, 0.4925, 0.0, 0.4, 0.0, 0.4896, 0.0, 0.4925, 0.0, 0.397, 0.0, 0.4, 0.0, 0.4955, 0.0, 0.397, 0.0, 0.4925, 0.0, 0.4985, 0.0, 0.397, 0.0, 0.4955, 0.0, 0.4985, 0.0, 0.394, 0.0, 0.397, 0.0, 0.0, 0.0, 0.394, 0.0, 0.4985, 0.0, 0.002985, 0.0, 0.394, 0.0, 0.0, 0.0, 0.002985, 0.0, 0.391, 0.0, 0.394, 0.0, 0.002985, 0.0, 0.3881, 0.0, 0.391, 0.0, 0.00597, 0.0, 0.3881, 0.0, 0.002985, 0.0, 0.008955, 0.0, 0.3881, 0.0, 0.00597, 0.0, 0.008955, 0.0, 0.3851, 0.0, 0.3881, 0.0, 0.01194, 0.0, 0.3851, 0.0, 0.008955, 0.0, 0.01194, 0.0, 0.3821, 0.0, 0.3851, 0.0, 0.01493, 0.0, 0.3821, 0.0, 0.01194, 0.0, 0.01791, 0.0, 0.3821, 0.0, 0.01493, 0.0, 0.0209, 0.0, 0.3821, 0.0, 0.01791, 0.0, 0.02388, 0.0, 0.3821, 0.0, 0.0209, 0.0, 0.02388, 0.0, 0.3791, 0.0, 0.3821, 0.0, 0.02687, 0.0, 0.3791, 0.0, 0.02388, 0.0, 0.02985, 0.0, 0.3791, 0.0, 0.02687, 0.0, 0.03284, 0.0, 0.3791, 0.0, 0.02985, 0.0, 0.03582, 0.0, 0.3791, 0.0, 0.03284, 0.0, 0.03881, 0.0, 0.3791, 0.0, 0.03582, 0.0, 0.03881, 0.0, 0.3761, 0.0, 0.3791, 0.0, 0.03881, 0.0, 0.3731, 0.0, 0.3761, 0.0, 0.04179, 0.0, 0.3731, 0.0, 0.03881, 0.0, 0.04179, 0.0, 0.3701, 0.0, 0.3731, 0.0, 0.04478, 0.0, 0.3701, 0.0, 0.04179, 0.0, 0.04478, 0.0, 0.3672, 0.0, 0.3701, 0.0, 0.04478, 0.0, 0.3642, 0.0, 0.3672, 0.0, 0.04776, 0.0, 0.3642, 0.0, 0.04478, 0.0, 0.04776, 0.0, 0.3612, 0.0, 0.3642, 0.0, 0.04776, 0.0, 0.3582, 0.0, 0.3612, 0.0, 0.05075, 0.0, 0.3582, 0.0, 0.04776, 0.0, 0.05075, 0.0, 0.3552, 0.0, 0.3582, 0.0, 0.05075, 0.0, 0.3522, 0.0, 0.3552, 0.0, 0.05075, 0.0, 0.3493, 0.0, 0.3522, 0.0, 0.05075, 0.0, 0.3463, 0.0, 0.3493, 0.0, 0.05075, 0.0, 0.3433, 0.0, 0.3463, 0.0, 0.05373, 0.0, 0.3433, 0.0, 0.05075, 0.0, 0.05373, 0.0, 0.3403, 0.0, 0.3433, 0.0, 0.05373, 0.0, 0.3373, 0.0, 0.3403, 0.0, 0.05373, 0.0, 0.3343, 0.0, 0.3373, 0.0, 0.05373, 0.0, 0.3313, 0.0, 0.3343, 0.0, 0.05373, 0.0, 0.3284, 0.0, 0.3313, 0.0, 0.05373, 0.0, 0.3254, 0.0, 0.3284, 0.0, 0.05373, 0.0, 0.3224, 0.0, 0.3254, 0.0, 0.05373, 0.0, 0.3194, 0.0, 0.3224, 0.0, 0.05373, 0.0, 0.3164, 0.0, 0.3194, 0.0, 0.05672, 0.0, 0.3164, 0.0, 0.05373, 0.0, 0.05672, 0.0, 0.2776, 0.0, 0.2806, 0.0, 0.0597, 0.0, 0.1687, 0.0, 0.2776, 0.0, 0.05672, 0.0, 0.0597, 0.0, 0.2746, 0.0, 0.2776, 0.0, 0.1687, 0.0, 0.06567, 0.0, 0.2687, 0.0, 0.06269, 0.0, 0.09851, 0.0, 0.1657, 0.0, 0.1657, 0.0, 0.09851, 0.0, 0.1045, 0.0, 0.2328, 0.0, 0.1015, 0.0, 0.1015, 0.0, 0.1075, 0.0, 0.2328, 0.0, 0.1045, 0.0, 0.1104, 0.0, 0.2328, 0.0, 0.1075, 0.0, 0.1134, 0.0, 0.2328, 0.0, 0.1104, 0.0, 0.1164, 0.0, 0.2328, 0.0, 0.1134, 0.0, 0.1164, 0.0, 0.2299, 0.0, 0.2328, 0.0, 0.1194, 0.0, 0.2299, 0.0, 0.1164, 0.0, 0.1224, 0.0, 0.2299, 0.0, 0.1194, 0.0, 0.1254, 0.0, 0.2299, 0.0, 0.1224, 0.0, 0.1284, 0.0, 0.2299, 0.0, 0.1254, 0.0, 0.1313, 0.0, 0.2299, 0.0, 0.1284, 0.0, 0.1343, 0.0, 0.2299, 0.0, 0.1313, 0.0, 0.1373, 0.0, 0.2299, 0.0, 0.1343, 0.0, 0.1403, 0.0, 0.2299, 0.0, 0.1373, 0.0, 0.1433, 0.0, 0.2299, 0.0, 0.1403, 0.0, 0.1463, 0.0, 0.2299, 0.0, 0.1433, 0.0, 0.1493, 0.0, 0.2299, 0.0, 0.1463, 0.0, 0.1522, 0.0, 0.2299, 0.0, 0.1493, 0.0, 0.1522, 0.0, 0.2269, 0.0, 0.2299, 0.0, 0.1552, 0.0, 0.2269, 0.0, 0.1522, 0.0, 0.1582, 0.0, 0.2269, 0.0, 0.1552, 0.0, 0.1612, 0.0, 0.2269, 0.0, 0.1582, 0.0, 0.1642, 0.0, 0.2269, 0.0, 0.1612, 0.0, 0.1672, 0.0, 0.2269, 0.0, 0.1642, 0.0, 0.1672, 0.0, 0.2239, 0.0, 0.2269, 0.0, 0.1701, 0.0, 0.2239, 0.0, 0.1672, 0.0, 0.1731, 0.0, 0.2239, 0.0, 0.1701, 0.0, 0.1761, 0.0, 0.2239, 0.0, 0.1731, 0.0, 0.1791, 0.0, 0.2239, 0.0, 0.1761, 0.0, 0.1821, 0.0, 0.2239, 0.0, 0.1791, 0.0, 0.1821, 0.0, 0.2209, 0.0, 0.2239, 0.0, 0.1851, 0.0, 0.2209, 0.0, 0.1821, 0.0, 0.1881, 0.0, 0.2209, 0.0, 0.1851, 0.0, 0.191, 0.0, 0.2209, 0.0, 0.1881, 0.0, 0.194, 0.0, 0.2209, 0.0, 0.191, 0.0, 0.194, 0.0, 0.2179, 0.0, 0.2209, 0.0, 0.197, 0.0, 0.2179, 0.0, 0.194, 0.0, 0.2, 0.0, 0.2179, 0.0, 0.197, 0.0, 0.203, 0.0, 0.2179, 0.0, 0.2, 0.0, 0.206, 0.0, 0.2179, 0.0, 0.203, 0.0, 0.206, 0.0, 0.2149, 0.0, 0.2179, 0.0, 0.209, 0.0, 0.2149, 0.0, 0.206, 0.0, 0.2119, 0.0, 0.2149, 0.0, 0.209, 0.0, 0.0, 0.0, 0.3164, 0.0, 0.05672, 0.0, 0.2806, 0.0, 0.0, 0.0, 0.0, 0.0, 0.0, 0.0, 0.0, 0.0, 0.0, 0.0, 0.0, 0.0, 0.0, 0.0, 0.0, 0.0, 0.0, 0.0, 0.0, 0.0, 0.09851, 0.0, 0.09851, 0.0, 0.1657, 0.0, 0.1657, 0.0, 0.2328, 0.0, 0.0, 0.0, 0.0, 0.0, 0.0, 0.0, 0.0, 0.0, 0.0, 0.0, 0.0, 0.0, 0.0, 0.0, 0.0, 0.0, 0.0, 0.0, 0.0, 0.0, 0.0, 0.0, 0.0, 0.0, 0.0, 0.0, 0.0, 0.0, 0.0, 0.0, 0.2687, 0.0, 0.06567, 0.0, 0.0, 0.0, 0.0, 0.0, 0.0, 0.0, 0.0, 0.0, 0.0, 0.0, 0.0, 0.0, 0.0, 0.0, 0.0, 0.0, 0.0, 0.0, 0.0, 0.0, 0.0, 0.0, 0.0, 0.0, 0.0, 0.0, 0.2746, 0.0, 0.0597, 0.0, 0.06269, 0.0, 0.2687, 0.0, 0.0, 0.0, 0.1015, 0.0, 0.2328, 0.0, 0.1657, 0.0, 0.09851, 0.0, 0.1015, 0.0, 0.1015, 0.0, 0.09851, 0.0, 0.09851, 0.0, 0.09851, 0.0, 0.09851, 0.0, 0.09851, 0.0, 0.09851, 0.0, 0.1104, 0.0, 0.1134, 0.0, 0.1134, 0.0, 0.1104, 0.0, 0.4955, 0.0, 0.4985, 0.0, 0.4985, 0.0, 0.4955, 0.0, 0.0, 0.0, 0.0, 0.0, 0.0, 0.0, 0.0, 0.0, 0.1791, 0.0, 0.1821, 0.0, 0.1821, 0.0, 0.1791, 0.0, 0.4478, 0.0, 0.4507, 0.0, 0.4507, 0.0, 0.4478, 0.0, 0.0, 0.0, 0.0, 0.0, 0.0, 0.0, 0.0, 0.0, 0.3672, 0.0, 0.3701, 0.0, 0.3701, 0.0, 0.3672, 0.0, 0.1134, 0.0, 0.1164, 0.0, 0.1164, 0.0, 0.1134, 0.0, 0.0, 0.0, 0.0, 0.0, 0.0, 0.0, 0.0, 0.0, 0.4448, 0.0, 0.4478, 0.0, 0.4478, 0.0, 0.4448, 0.0, 0.394, 0.0, 0.397, 0.0, 0.397, 0.0, 0.394, 0.0, 0.0, 0.0, 0.0, 0.0, 0.0, 0.0, 0.0, 0.0, 0.2209, 0.0, 0.2239, 0.0, 0.2239, 0.0, 0.2209, 0.0, 0.4716, 0.0, 0.4746, 0.0, 0.4746, 0.0, 0.4716, 0.0, 0.3642, 0.0, 0.3672, 0.0, 0.3672, 0.0, 0.3642, 0.0, 0.4985, 0.0, 0.0, 0.0, 0.0, 0.0, 0.4985, 0.0, 0.0, 0.0, 0.0, 0.0, 0.0, 0.0, 0.0, 0.0, 0.1821, 0.0, 0.1851, 0.0, 0.1851, 0.0, 0.1821, 0.0, 0.04478, 0.0, 0.04776, 0.0, 0.04776, 0.0, 0.04478, 0.0, 0.2299, 0.0, 0.2328, 0.0, 0.2328, 0.0, 0.2299, 0.0, 0.2806, 0.0, 0.0, 0.0, 0.0, 0.0, 0.2806, 0.0, 0.1164, 0.0, 0.1194, 0.0, 0.1194, 0.0, 0.1164, 0.0, 0.0, 0.0, 0.002985, 0.0, 0.002985, 0.0, 0.0, 0.0, 0.1851, 0.0, 0.1881, 0.0, 0.1881, 0.0, 0.1851, 0.0, 0.4418, 0.0, 0.4448, 0.0, 0.4448, 0.0, 0.4418, 0.0, 0.3612, 0.0, 0.3642, 0.0, 0.3642, 0.0, 0.3612, 0.0, 0.1194, 0.0, 0.1224, 0.0, 0.1224, 0.0, 0.1194, 0.0, 0.2776, 0.0, 0.2806, 0.0, 0.2806, 0.0, 0.2776, 0.0, 0.1881, 0.0, 0.191, 0.0, 0.191, 0.0, 0.1881, 0.0, 0.4388, 0.0, 0.4418, 0.0, 0.4418, 0.0, 0.4388, 0.0, 0.391, 0.0, 0.394, 0.0, 0.394, 0.0, 0.391, 0.0, 0.05672, 0.0, 0.0597, 0.0, 0.0597, 0.0, 0.05672, 0.0, 0.3582, 0.0, 0.3612, 0.0, 0.3612, 0.0, 0.3582, 0.0, 0.1224, 0.0, 0.1254, 0.0, 0.1254, 0.0, 0.1224, 0.0, 0.191, 0.0, 0.194, 0.0, 0.194, 0.0, 0.191, 0.0, 0.4358, 0.0, 0.4388, 0.0, 0.4388, 0.0, 0.4358, 0.0, 0.04776, 0.0, 0.05075, 0.0, 0.05075, 0.0, 0.04776, 0.0, 0.3881, 0.0, 0.391, 0.0, 0.391, 0.0, 0.3881, 0.0, 0.1254, 0.0, 0.1284, 0.0, 0.1284, 0.0, 0.1254, 0.0, 0.002985, 0.0, 0.00597, 0.0, 0.00597, 0.0, 0.002985, 0.0, 0.2746, 0.0, 0.2776, 0.0, 0.2776, 0.0, 0.2746, 0.0, 0.4328, 0.0, 0.4358, 0.0, 0.4358, 0.0, 0.4328, 0.0])
me_curve_118.materials.append(mat_svgmat_001)
me_curve_118.use_remesh_fix_poles = True
me_curve_118.use_remesh_preserve_attributes = False
me_curve_118.update()

# ---- objects
ob_light = bpy.data.objects.new('Light', light_light)
ob_curve_118 = bpy.data.objects.new('Curve.118', me_curve_118)

# ---- transforms, parenting, visibility, modifiers, constraints
ob_light.location = (4.076, 1.005, 5.904)
ob_light.rotation_euler = (0.6503, 0.05522, 1.866)
ob_light.lock_rotations_4d = False
ob_light.empty_display_type = 'ARROWS'
ob_light.color = (0.0, 0.0, 0.0, 0.0)
ob_light.lineart.crease_threshold = 0.0
ob_curve_118.location = (0.0, 0.0, 0.0)

# ---- collection membership
col_collection.objects.link(ob_light)
col_collection.objects.link(ob_curve_118)

# ---- scene / render settings (as saved in the file)
scene.frame_start = 1; scene.frame_end = 250; scene.frame_set(1)
scene.render.engine = 'BLENDER_EEVEE_NEXT'
scene.cycles.use_denoising = False
scene.cycles.samples = 128
scene.cycles.sampling_pattern = 'TABULATED_SOBOL'
scene.cycles.use_adaptive_sampling = False
scene.cycles.use_light_tree = False
scene.view_settings.view_transform = 'Filmic'
bpy.context.view_layer.update()

# ---- added for rendering (the .blend has no active camera): camera
cam_auto = bpy.data.cameras.new('AutoCamera')
cam_auto.lens = 50.0
cam_auto.sensor_width = 36.0
cam_auto.clip_end = 1000.0
ob_auto_camera = bpy.data.objects.new('AutoCamera', cam_auto)
scene.collection.objects.link(ob_auto_camera)
ob_auto_camera.location = (0.24399, -0.16605, 0.148937)
ob_auto_camera.rotation_euler = (1.09748, -7.21219e-08, 0.694738)
scene.camera = ob_auto_camera
bpy.context.view_layer.update()
